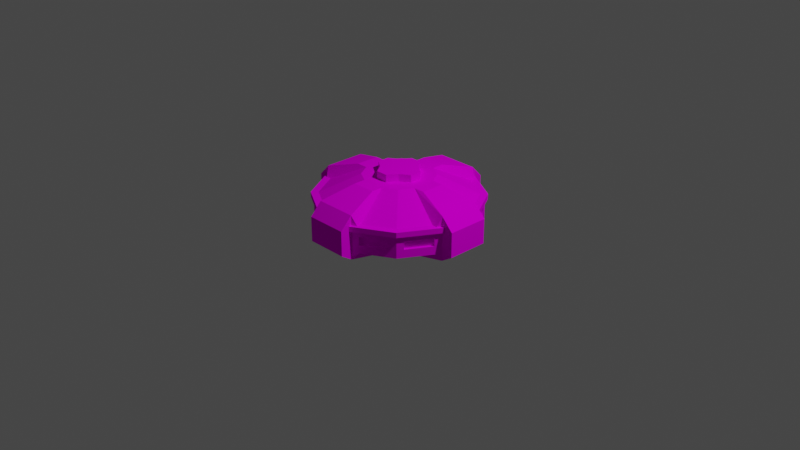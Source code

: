 # Source: BaseV1.blend  (saved by Blender 2.83.18; exported with 4.5.12 LTS)
import bpy
from mathutils import Matrix  # noqa: F401  (used for matrix-valued properties, if any)

bpy.ops.wm.read_factory_settings(use_empty=True)
scene = bpy.context.scene
scene.name = 'Scene'

# ---- collections
col_collection = bpy.data.collections.new('Collection'); scene.collection.children.link(col_collection)

# ---- images (referenced by path relative to the original .blend; pixels are not part of the script)
import os
ASSET_DIR = os.environ.get("B2B_ASSET_DIR", "")  # directory of the original .blend (textures are referenced by path, not embedded)
HERE = os.path.dirname(os.path.abspath(__file__))  # packed textures are extracted next to this script under _unpacked/

def load_image(name, relpath, width, height, colorspace="sRGB"):
    """Load a texture the original file referenced (path relative to the .blend, or extracted next to this script)."""
    p = next((c for c in (os.path.join(HERE, relpath), os.path.join(ASSET_DIR, relpath)) if relpath and os.path.exists(c)), "")
    if p:
        img = bpy.data.images.load(p, check_existing=True)
        img.name = name
    else:  # same state as the original file: an image datablock whose file is absent (Cycles renders it pink)
        img = bpy.data.images.new(name, width, height)
        img.source = "FILE"
        img.filepath = "//" + (relpath or name)
    img.colorspace_settings.name = colorspace
    return img
img_ship_colours_png = load_image('Ship Colours.png', 'Ship Colours.png', 1024, 1024, 'sRGB')
img_colourspaint_png = load_image('ColoursPaint.png', 'ColoursPaint.png', 1024, 1024, 'sRGB')

# ---- materials (node trees are filled in below, after node groups)
mat_colours = bpy.data.materials.new('Colours')
mat_colours.use_transparent_shadow = False

# ---- material node trees
mat_colours.use_nodes = True; mat_colours.node_tree.nodes.clear()
_N = mat_colours.node_tree.nodes; _L = mat_colours.node_tree.links
n0 = _N.new('ShaderNodeOutputMaterial'); n0.name = 'Material Output'; n0.location = (300, 300)
n1 = _N.new('ShaderNodeBsdfDiffuse'); n1.name = 'Diffuse BSDF'; n1.location = (75, 306)
n2 = _N.new('ShaderNodeTexImage'); n2.name = 'Image Texture.001'; n2.location = (-240, 578)
n2.image = img_ship_colours_png
n3 = _N.new('ShaderNodeTexImage'); n3.name = 'Image Texture'; n3.location = (-225, 272)
n3.image = img_colourspaint_png
_L.new(n1.outputs[0], n0.inputs[0])
_L.new(n3.outputs[0], n1.inputs[0])
n0.is_active_output = True

# ---- world
world_world = bpy.data.worlds.new('World'); scene.world = world_world
world_world.use_nodes = True; world_world.node_tree.nodes.clear()
_N = world_world.node_tree.nodes; _L = world_world.node_tree.links
n0 = _N.new('ShaderNodeOutputWorld'); n0.name = 'World Output'; n0.location = (300, 300)
n1 = _N.new('ShaderNodeBackground'); n1.name = 'Background'; n1.location = (10, 300)
n1.inputs[0].default_value = (0.05088, 0.05088, 0.05088, 1.0)
_L.new(n1.outputs[0], n0.inputs[0])
n0.is_active_output = True
world_world.color = (0.05088, 0.05088, 0.05088)
world_world.use_sun_shadow = False
world_world.sun_shadow_jitter_overblur = 0.0

# ---- cameras
cam_camera = bpy.data.cameras.new('Camera')
cam_camera.clip_end = 100.0
cam_camera.ortho_scale = 7.314

# ---- lights
light_light = bpy.data.lights.new('Light', 'POINT')
light_light.transmission_factor = 0.0
light_light.energy = 1000.0
light_light.shadow_soft_size = 0.1
light_light.shadow_maximum_resolution = 0.006
light_light.use_absolute_resolution = True

# ---- meshes
me_circle_002 = bpy.data.meshes.new('Circle.002')
me_circle_002.from_pydata([(0.0, 0.0, 0.06615), (-0.2155, 0.8042, 0.06615), (-0.5887, 0.5887, 0.06615), (-0.8042, 0.2155, 0.06615), (-0.8042, -0.2155, 0.06615), (-0.5887, -0.5887, 0.06615), (-0.2155, -0.8042, 0.06615), (0.2155, -0.8042, 0.06615), (0.5887, -0.5887, 0.06615), (0.8042, -0.2155, 0.06615), (0.8042, 0.2155, 0.06615), (0.5887, 0.5887, 0.06615), (0.2155, 0.8042, 0.06615), (-0.5887, 0.5887, 0.1863), (-0.2155, 0.8042, 0.1863), (0.0, 0.0, 0.1863), (-0.8042, 0.2155, 0.1863), (-0.8042, -0.2155, 0.1863), (-0.5887, -0.5887, 0.1863), (-0.2155, -0.8042, 0.1863), (0.2155, -0.8042, 0.1863), (0.5887, -0.5887, 0.1863), (0.8042, -0.2155, 0.1863), (0.8042, 0.2155, 0.1863), (0.5887, 0.5887, 0.1863), (0.2155, 0.8042, 0.1863), (1.681e-08, -2.324e-08, -0.2332), (-0.8307, -0.2226, -0.07688), (-0.6081, -0.6081, 0.0), (-0.2226, -0.8307, -0.07688), (0.2226, -0.8307, -0.07688), (0.6081, -0.6081, 0.0), (0.8307, -0.2226, -0.07688), (0.8307, 0.2226, -0.07688), (0.6081, 0.6081, 0.0), (0.2226, 0.8307, -0.07688), (-0.2226, 0.8307, -0.07688), (-0.6081, 0.6081, 0.0), (-0.8307, 0.2226, -0.07688), (-0.2677, -0.2677, -0.2332), (-0.3657, -0.09799, -0.2332), (-0.09799, -0.3657, -0.2332), (0.09799, -0.3657, -0.2332), (0.2677, -0.2677, -0.2332), (0.3657, -0.09799, -0.2332), (0.3657, 0.09799, -0.2332), (0.2677, 0.2677, -0.2332), (0.09799, 0.3657, -0.2332), (-0.09799, 0.3657, -0.2332), (-0.2677, 0.2677, -0.2332), (-0.3657, 0.09799, -0.2332), (-0.6081, -0.6081, 0.2634), (-0.8307, -0.2226, 0.3924), (-0.2677, -0.2677, 0.4965), (-0.4719, -0.1264, 0.4965), (-0.2226, -0.8307, 0.3924), (-0.1264, -0.4719, 0.4965), (0.2226, -0.8307, 0.3924), (0.1264, -0.4719, 0.4965), (0.6081, -0.6081, 0.2634), (0.2677, -0.2677, 0.4965), (0.8307, -0.2226, 0.3924), (0.4719, -0.1264, 0.4965), (0.8307, 0.2226, 0.3924), (0.4719, 0.1264, 0.4965), (0.6081, 0.6081, 0.2634), (0.2677, 0.2677, 0.4965), (0.2226, 0.8307, 0.3924), (0.1264, 0.4719, 0.4965), (-0.2226, 0.8307, 0.3924), (-0.1264, 0.4719, 0.4965), (-0.6081, 0.6081, 0.2634), (-0.2677, 0.2677, 0.4965), (-0.8307, 0.2226, 0.3924), (-0.4719, 0.1264, 0.4965), (-0.6081, 0.6081, 0.08779), (-0.6081, 0.6081, 0.1756), (-0.2226, 0.8307, 0.1756), (-0.2226, 0.8307, 0.08779), (0.8307, -0.2226, 0.08779), (0.8307, -0.2226, 0.1756), (0.6081, -0.6081, 0.1756), (0.6081, -0.6081, 0.08779), (-0.8307, -0.2226, 0.08779), (-0.8307, -0.2226, 0.1756), (-0.8307, 0.2226, 0.1756), (-0.8307, 0.2226, 0.08779), (0.6081, 0.6081, 0.08779), (0.6081, 0.6081, 0.1756), (0.8307, 0.2226, 0.1756), (0.8307, 0.2226, 0.08779), (-0.2226, -0.8307, 0.08779), (-0.2226, -0.8307, 0.1756), (-0.6081, -0.6081, 0.1756), (-0.6081, -0.6081, 0.08779), (0.2226, 0.8307, 0.1756), (0.2226, 0.8307, 0.08779), (0.2226, -0.8307, 0.1756), (0.2226, -0.8307, 0.08779), (-0.6081, 0.6081, 0.08779), (-0.6081, 0.6081, 0.1756), (-0.2226, 0.8307, 0.1756), (-0.2226, 0.8307, 0.08779), (0.8307, -0.2226, 0.08779), (0.8307, -0.2226, 0.1756), (0.6081, -0.6081, 0.1756), (0.6081, -0.6081, 0.08779), (-0.8307, -0.2226, 0.08779), (-0.8307, -0.2226, 0.1756), (-0.8307, 0.2226, 0.1756), (-0.8307, 0.2226, 0.08779), (0.6081, 0.6081, 0.08779), (0.6081, 0.6081, 0.1756), (0.8307, 0.2226, 0.1756), (0.8307, 0.2226, 0.08779), (-0.2226, -0.8307, 0.08779), (-0.2226, -0.8307, 0.1756), (-0.6081, -0.6081, 0.1756), (-0.6081, -0.6081, 0.08779), (0.2226, 0.8307, 0.1756), (0.2226, 0.8307, 0.08779), (0.2226, -0.8307, 0.1756), (0.2226, -0.8307, 0.08779), (-0.6081, 0.6081, 0.08779), (-0.6081, 0.6081, 0.1756), (-0.2226, 0.8307, 0.1756), (-0.2226, 0.8307, 0.08779), (0.8307, -0.2226, 0.08779), (0.8307, -0.2226, 0.1756), (0.6081, -0.6081, 0.1756), (0.6081, -0.6081, 0.08779), (-0.8307, -0.2226, 0.08779), (-0.8307, -0.2226, 0.1756), (-0.8307, 0.2226, 0.1756), (-0.8307, 0.2226, 0.08779), (0.6081, 0.6081, 0.08779), (0.6081, 0.6081, 0.1756), (0.8307, 0.2226, 0.1756), (0.8307, 0.2226, 0.08779), (-0.2226, -0.8307, 0.08779), (-0.2226, -0.8307, 0.1756), (-0.6081, -0.6081, 0.1756), (-0.6081, -0.6081, 0.08779), (0.2226, 0.8307, 0.1756), (0.2226, 0.8307, 0.08779), (0.2226, -0.8307, 0.1756), (0.2226, -0.8307, 0.08779), (-0.6081, 0.6081, 0.08779), (-0.6081, 0.6081, 0.1756), (-0.2226, 0.8307, 0.1756), (-0.2226, 0.8307, 0.08779), (0.8307, -0.2226, 0.08779), (0.8307, -0.2226, 0.1756), (0.6081, -0.6081, 0.1756), (0.6081, -0.6081, 0.08779), (-0.8307, -0.2226, 0.08779), (-0.8307, -0.2226, 0.1756), (-0.8307, 0.2226, 0.1756), (-0.8307, 0.2226, 0.08779), (0.6081, 0.6081, 0.08779), (0.6081, 0.6081, 0.1756), (0.8307, 0.2226, 0.1756), (0.8307, 0.2226, 0.08779), (-0.2226, -0.8307, 0.08779), (-0.2226, -0.8307, 0.1756), (-0.6081, -0.6081, 0.1756), (-0.6081, -0.6081, 0.08779), (0.2226, 0.8307, 0.1756), (0.2226, 0.8307, 0.08779), (0.2226, -0.8307, 0.1756), (0.2226, -0.8307, 0.08779), (-0.9549, 0.2226, 0.1756), (-0.9549, -0.2226, 0.1756), (-0.9549, -0.2226, 0.2634), (-0.9549, 0.2226, 0.2634), (0.2226, 0.9549, 0.1756), (-0.2226, 0.9549, 0.1756), (-0.2226, 0.9549, 0.2634), (0.2226, 0.9549, 0.2634), (0.9549, -0.2226, 0.1756), (0.9549, 0.2226, 0.1756), (0.9549, 0.2226, 0.2634), (0.9549, -0.2226, 0.2634), (-0.2226, -0.9549, 0.1756), (0.2226, -0.9549, 0.1756), (0.2226, -0.9549, 0.2634), (-0.2226, -0.9549, 0.2634), (-0.2226, -0.9549, 0.0), (0.2226, -0.9549, 0.0), (0.2226, -0.9549, 0.08779), (-0.2226, -0.9549, 0.08779), (0.9549, -0.2226, 0.0), (0.9549, 0.2226, 0.0), (0.9549, 0.2226, 0.08779), (0.9549, -0.2226, 0.08779), (0.2226, 0.9549, 0.0), (-0.2226, 0.9549, 0.0), (-0.2226, 0.9549, 0.08779), (0.2226, 0.9549, 0.08779), (-0.9549, 0.2226, 0.0), (-0.9549, -0.2226, 0.0), (-0.9549, -0.2226, 0.08779), (-0.9549, 0.2226, 0.08779), (-0.2226, -0.9549, 0.08779), (0.2226, -0.9549, 0.08779), (0.2226, -0.9549, 0.1756), (-0.2226, -0.9549, 0.1756), (0.9549, -0.2226, 0.08779), (0.9549, 0.2226, 0.08779), (0.9549, 0.2226, 0.1756), (0.9549, -0.2226, 0.1756), (0.2226, 0.9549, 0.08779), (-0.2226, 0.9549, 0.08779), (-0.2226, 0.9549, 0.1756), (0.2226, 0.9549, 0.1756), (-0.9549, 0.2226, 0.08779), (-0.9549, -0.2226, 0.08779), (-0.9549, -0.2226, 0.1756), (-0.9549, 0.2226, 0.1756), (-0.5439, 0.6452, 0.0), (-0.2868, 0.7936, 0.0), (-0.1263, 0.3494, -0.2332), (-0.2394, 0.284, -0.2332), (-0.5439, 0.6452, 0.2634), (-0.2868, 0.7936, 0.2634), (-0.1263, 0.3494, 0.4965), (-0.2394, 0.284, 0.4965), (-0.5439, 0.6452, 0.08779), (-0.2868, 0.7936, 0.08779), (-0.5439, 0.6452, 0.1756), (-0.2868, 0.7936, 0.1756), (-0.5439, 0.6452, 0.08779), (-0.2868, 0.7936, 0.08779), (-0.5439, 0.6452, 0.1756), (-0.2868, 0.7936, 0.1756), (-0.5439, 0.6452, 0.08779), (-0.2868, 0.7936, 0.08779), (-0.5439, 0.6452, 0.1756), (-0.2868, 0.7936, 0.1756), (-0.5439, 0.6452, 0.08779), (-0.2868, 0.7936, 0.08779), (-0.5439, 0.6452, 0.1756), (-0.2868, 0.7936, 0.1756), (-0.7936, 0.2868, 0.0), (-0.6452, 0.5439, 0.0), (-0.284, 0.2394, -0.2332), (-0.3494, 0.1263, -0.2332), (-0.7936, 0.2868, 0.2634), (-0.6452, 0.5439, 0.2634), (-0.284, 0.2394, 0.4965), (-0.3494, 0.1263, 0.4965), (-0.7936, 0.2868, 0.08779), (-0.6452, 0.5439, 0.08779), (-0.7936, 0.2868, 0.1756), (-0.6452, 0.5439, 0.1756), (-0.7936, 0.2868, 0.08779), (-0.6452, 0.5439, 0.08779), (-0.7936, 0.2868, 0.1756), (-0.6452, 0.5439, 0.1756), (-0.7936, 0.2868, 0.08779), (-0.6452, 0.5439, 0.08779), (-0.7936, 0.2868, 0.1756), (-0.6452, 0.5439, 0.1756), (-0.7936, 0.2868, 0.08779), (-0.6452, 0.5439, 0.08779), (-0.7936, 0.2868, 0.1756), (-0.6452, 0.5439, 0.1756), (-0.6452, -0.5439, 0.0), (-0.7936, -0.2868, 0.0), (-0.3494, -0.1263, -0.2332), (-0.284, -0.2394, -0.2332), (-0.6452, -0.5439, 0.2634), (-0.7936, -0.2868, 0.2634), (-0.3494, -0.1263, 0.4965), (-0.284, -0.2394, 0.4965), (-0.6452, -0.5439, 0.08779), (-0.7936, -0.2868, 0.08779), (-0.6452, -0.5439, 0.1756), (-0.7936, -0.2868, 0.1756), (-0.6452, -0.5439, 0.08779), (-0.7936, -0.2868, 0.08779), (-0.6452, -0.5439, 0.1756), (-0.7936, -0.2868, 0.1756), (-0.6452, -0.5439, 0.08779), (-0.7936, -0.2868, 0.08779), (-0.6452, -0.5439, 0.1756), (-0.7936, -0.2868, 0.1756), (-0.6452, -0.5439, 0.08779), (-0.7936, -0.2868, 0.08779), (-0.6452, -0.5439, 0.1756), (-0.7936, -0.2868, 0.1756), (-0.2868, -0.7936, 0.0), (-0.5439, -0.6452, 0.0), (-0.2394, -0.284, -0.2332), (-0.1263, -0.3494, -0.2332), (-0.2868, -0.7936, 0.2634), (-0.5439, -0.6452, 0.2634), (-0.2394, -0.284, 0.4965), (-0.1263, -0.3494, 0.4965), (-0.2868, -0.7936, 0.08779), (-0.5439, -0.6452, 0.08779), (-0.2868, -0.7936, 0.1756), (-0.5439, -0.6452, 0.1756), (-0.2868, -0.7936, 0.08779), (-0.5439, -0.6452, 0.08779), (-0.2868, -0.7936, 0.1756), (-0.5439, -0.6452, 0.1756), (-0.2868, -0.7936, 0.08779), (-0.5439, -0.6452, 0.08779), (-0.2868, -0.7936, 0.1756), (-0.5439, -0.6452, 0.1756), (-0.2868, -0.7936, 0.08779), (-0.5439, -0.6452, 0.08779), (-0.2868, -0.7936, 0.1756), (-0.5439, -0.6452, 0.1756), (0.5439, -0.6452, 0.0), (0.2868, -0.7936, 0.0), (0.1263, -0.3494, -0.2332), (0.2394, -0.284, -0.2332), (0.5439, -0.6452, 0.2634), (0.2868, -0.7936, 0.2634), (0.1263, -0.3494, 0.4965), (0.2394, -0.284, 0.4965), (0.5439, -0.6452, 0.08779), (0.2868, -0.7936, 0.08779), (0.5439, -0.6452, 0.1756), (0.2868, -0.7936, 0.1756), (0.5439, -0.6452, 0.08779), (0.2868, -0.7936, 0.08779), (0.5439, -0.6452, 0.1756), (0.2868, -0.7936, 0.1756), (0.5439, -0.6452, 0.08779), (0.2868, -0.7936, 0.08779), (0.5439, -0.6452, 0.1756), (0.2868, -0.7936, 0.1756), (0.5439, -0.6452, 0.08779), (0.2868, -0.7936, 0.08779), (0.5439, -0.6452, 0.1756), (0.2868, -0.7936, 0.1756), (0.7936, -0.2868, 0.0), (0.6452, -0.5439, 0.0), (0.284, -0.2394, -0.2332), (0.3494, -0.1263, -0.2332), (0.7936, -0.2868, 0.2634), (0.6452, -0.5439, 0.2634), (0.284, -0.2394, 0.4965), (0.3494, -0.1263, 0.4965), (0.7936, -0.2868, 0.08779), (0.6452, -0.5439, 0.08779), (0.7936, -0.2868, 0.1756), (0.6452, -0.5439, 0.1756), (0.7936, -0.2868, 0.08779), (0.6452, -0.5439, 0.08779), (0.7936, -0.2868, 0.1756), (0.6452, -0.5439, 0.1756), (0.7936, -0.2868, 0.08779), (0.6452, -0.5439, 0.08779), (0.7936, -0.2868, 0.1756), (0.6452, -0.5439, 0.1756), (0.7936, -0.2868, 0.08779), (0.6452, -0.5439, 0.08779), (0.7936, -0.2868, 0.1756), (0.6452, -0.5439, 0.1756), (0.6452, 0.5439, 0.0), (0.7936, 0.2868, 0.0), (0.3494, 0.1263, -0.2332), (0.284, 0.2394, -0.2332), (0.6452, 0.5439, 0.2634), (0.7936, 0.2868, 0.2634), (0.3494, 0.1263, 0.4965), (0.284, 0.2394, 0.4965), (0.6452, 0.5439, 0.08779), (0.7936, 0.2868, 0.08779), (0.6452, 0.5439, 0.1756), (0.7936, 0.2868, 0.1756), (0.6452, 0.5439, 0.08779), (0.7936, 0.2868, 0.08779), (0.6452, 0.5439, 0.1756), (0.7936, 0.2868, 0.1756), (0.6452, 0.5439, 0.08779), (0.7936, 0.2868, 0.08779), (0.6452, 0.5439, 0.1756), (0.7936, 0.2868, 0.1756), (0.6452, 0.5439, 0.08779), (0.7936, 0.2868, 0.08779), (0.6452, 0.5439, 0.1756), (0.7936, 0.2868, 0.1756), (0.2868, 0.7936, 0.0), (0.5439, 0.6452, 0.0), (0.2394, 0.284, -0.2332), (0.1263, 0.3494, -0.2332), (0.2868, 0.7936, 0.2634), (0.5439, 0.6452, 0.2634), (0.2394, 0.284, 0.4965), (0.1263, 0.3494, 0.4965), (0.2868, 0.7936, 0.08779), (0.5439, 0.6452, 0.08779), (0.2868, 0.7936, 0.1756), (0.5439, 0.6452, 0.1756), (0.2868, 0.7936, 0.08779), (0.5439, 0.6452, 0.08779), (0.2868, 0.7936, 0.1756), (0.5439, 0.6452, 0.1756), (0.2868, 0.7936, 0.08779), (0.5439, 0.6452, 0.08779), (0.2868, 0.7936, 0.1756), (0.5439, 0.6452, 0.1756), (0.2868, 0.7936, 0.08779), (0.5439, 0.6452, 0.08779), (0.2868, 0.7936, 0.1756), (0.5439, 0.6452, 0.1756), (-0.5439, 0.6452, 0.08779), (-0.2868, 0.7936, 0.08779), (-0.5439, 0.6452, 0.1756), (-0.2868, 0.7936, 0.1756), (-0.7936, 0.2868, 0.08779), (-0.6452, 0.5439, 0.08779), (-0.7936, 0.2868, 0.1756), (-0.6452, 0.5439, 0.1756), (-0.6452, -0.5439, 0.08779), (-0.7936, -0.2868, 0.08779), (-0.6452, -0.5439, 0.1756), (-0.7936, -0.2868, 0.1756), (-0.2868, -0.7936, 0.08779), (-0.5439, -0.6452, 0.08779), (-0.2868, -0.7936, 0.1756), (-0.5439, -0.6452, 0.1756), (0.5439, -0.6452, 0.08779), (0.2868, -0.7936, 0.08779), (0.5439, -0.6452, 0.1756), (0.2868, -0.7936, 0.1756), (0.7936, -0.2868, 0.08779), (0.6452, -0.5439, 0.08779), (0.7936, -0.2868, 0.1756), (0.6452, -0.5439, 0.1756), (0.6452, 0.5439, 0.08779), (0.7936, 0.2868, 0.08779), (0.6452, 0.5439, 0.1756), (0.7936, 0.2868, 0.1756), (0.2868, 0.7936, 0.08779), (0.5439, 0.6452, 0.08779), (0.2868, 0.7936, 0.1756), (0.5439, 0.6452, 0.1756), (-0.2368, 0.707, 0.08779), (-0.4939, 0.5586, 0.08779), (-0.4939, 0.5586, 0.1756), (-0.2368, 0.707, 0.1756), (-0.5586, 0.4939, 0.08779), (-0.707, 0.2368, 0.08779), (-0.707, 0.2368, 0.1756), (-0.5586, 0.4939, 0.1756), (-0.707, -0.2368, 0.08779), (-0.5586, -0.4939, 0.08779), (-0.5586, -0.4939, 0.1756), (-0.707, -0.2368, 0.1756), (-0.4939, -0.5586, 0.08779), (-0.2368, -0.707, 0.08779), (-0.2368, -0.707, 0.1756), (-0.4939, -0.5586, 0.1756), (0.2368, -0.707, 0.08779), (0.4939, -0.5586, 0.08779), (0.4939, -0.5586, 0.1756), (0.2368, -0.707, 0.1756), (0.5586, -0.4939, 0.08779), (0.707, -0.2368, 0.08779), (0.707, -0.2368, 0.1756), (0.5586, -0.4939, 0.1756), (0.707, 0.2368, 0.08779), (0.5586, 0.4939, 0.08779), (0.5586, 0.4939, 0.1756), (0.707, 0.2368, 0.1756), (0.4939, 0.5586, 0.08779), (0.2368, 0.707, 0.08779), (0.2368, 0.707, 0.1756), (0.4939, 0.5586, 0.1756), (-0.1339, -0.1339, 0.4965), (-0.06322, -0.2359, 0.4965), (0.06322, -0.2359, 0.4965), (0.1339, -0.1339, 0.4965), (0.2359, -0.06322, 0.4965), (0.2359, 0.06322, 0.4965), (0.1339, 0.1339, 0.4965), (0.06322, 0.2359, 0.4965), (-0.06322, 0.2359, 0.4965), (-0.1339, 0.1339, 0.4965), (-0.2359, 0.06322, 0.4965), (-0.2359, -0.06322, 0.4965), (-0.1339, -0.1339, 0.5774), (1.681e-08, -2.324e-08, 0.5774), (-0.06322, -0.2359, 0.5774), (0.06322, -0.2359, 0.5774), (0.1339, -0.1339, 0.5774), (0.2359, -0.06322, 0.5774), (0.2359, 0.06322, 0.5774), (0.1339, 0.1339, 0.5774), (0.06322, 0.2359, 0.5774), (-0.06322, 0.2359, 0.5774), (-0.1339, 0.1339, 0.5774), (-0.2359, 0.06322, 0.5774), (-0.2359, -0.06322, 0.5774), (0.0, 0.0, 0.232), (-0.2299, 0.8581, 0.232), (-0.6282, 0.6282, 0.232), (-0.8581, 0.2299, 0.232), (-0.8581, -0.2299, 0.232), (-0.6282, -0.6282, 0.232), (-0.2299, -0.8581, 0.232), (0.2299, -0.8581, 0.232), (0.6282, -0.6282, 0.232), (0.8581, -0.2299, 0.232), (0.8581, 0.2299, 0.232), (0.6282, 0.6282, 0.232), (0.2299, 0.8581, 0.232), (-0.6282, 0.6282, 0.2878), (-0.2299, 0.8581, 0.2878), (0.0, 0.0, 0.2878), (-0.8581, 0.2299, 0.2878), (-0.8581, -0.2299, 0.2878), (-0.6282, -0.6282, 0.2878), (-0.2299, -0.8581, 0.2878), (0.2299, -0.8581, 0.2878), (0.6282, -0.6282, 0.2878), (0.8581, -0.2299, 0.2878), (0.8581, 0.2299, 0.2878), (0.6282, 0.6282, 0.2878), (0.2299, 0.8581, 0.2878)], [], [(0, 2, 1), (0, 3, 2), (0, 4, 3), (0, 5, 4), (0, 6, 5), (0, 7, 6), (0, 8, 7), (0, 9, 8), (0, 10, 9), (0, 11, 10), (0, 12, 11), (0, 1, 12), (15, 14, 13), (15, 13, 16), (15, 16, 17), (15, 17, 18), (15, 18, 19), (15, 19, 20), (15, 20, 21), (15, 21, 22), (15, 22, 23), (15, 23, 24), (15, 24, 25), (15, 25, 14), (11, 12, 25, 24), (6, 7, 20, 19), (8, 9, 22, 21), (3, 4, 17, 16), (10, 11, 24, 23), (5, 6, 19, 18), (12, 1, 14, 25), (7, 8, 21, 20), (2, 3, 16, 13), (1, 2, 13, 14), (9, 10, 23, 22), (4, 5, 18, 17), (270, 39, 28, 267), (294, 41, 29, 291), (41, 42, 30, 29), (318, 43, 31, 315), (342, 44, 32, 339), (44, 45, 33, 32), (366, 46, 34, 363), (390, 47, 35, 387), (47, 48, 36, 35), (222, 49, 37, 219), (246, 50, 38, 243), (50, 40, 27, 38), (26, 40, 50), (26, 50, 246, 245, 49), (26, 49, 222, 221, 48), (26, 48, 47), (26, 47, 390, 389, 46), (26, 46, 366, 365, 45), (26, 45, 44), (26, 44, 342, 341, 43), (26, 43, 318, 317, 42), (26, 42, 41), (26, 41, 294, 293, 39), (26, 39, 270, 269, 40), (274, 271, 51, 53), (298, 295, 55, 56), (56, 55, 57, 58), (322, 319, 59, 60), (346, 343, 61, 62), (62, 61, 63, 64), (370, 367, 65, 66), (394, 391, 67, 68), (68, 67, 69, 70), (226, 223, 71, 72), (250, 247, 73, 74), (74, 73, 52, 54), (485, 74, 54, 486), (484, 72, 249, 250, 74, 485), (483, 70, 225, 226, 72, 484), (482, 68, 70, 483), (481, 66, 393, 394, 68, 482), (480, 64, 369, 370, 66, 481), (479, 62, 64, 480), (478, 60, 345, 346, 62, 479), (477, 58, 321, 322, 60, 478), (476, 56, 58, 477), (475, 53, 297, 298, 56, 476), (486, 54, 273, 274, 53, 475), (229, 76, 71, 223), (349, 80, 61, 343), (220, 219, 227, 228), (373, 88, 65, 367), (301, 92, 55, 295), (277, 93, 51, 271), (36, 220, 228, 78), (325, 81, 59, 319), (253, 85, 73, 247), (233, 234, 238, 237), (397, 95, 67, 391), (100, 233, 237, 124), (232, 231, 235, 236), (230, 77, 101, 234), (387, 35, 96, 395), (323, 82, 106, 327), (102, 232, 236, 126), (302, 93, 117, 306), (243, 38, 86, 251), (91, 98, 122, 115), (315, 31, 82, 323), (227, 75, 99, 231), (287, 289, 421, 419), (254, 76, 100, 258), (267, 28, 94, 275), (299, 91, 115, 303), (291, 29, 91, 299), (350, 81, 105, 354), (363, 34, 87, 371), (251, 86, 110, 255), (150, 240, 242, 149), (278, 84, 108, 282), (339, 32, 79, 347), (347, 79, 103, 351), (219, 37, 75, 227), (89, 80, 104, 113), (330, 121, 145, 334), (375, 111, 135, 379), (121, 116, 140, 145), (234, 101, 125, 238), (327, 106, 130, 331), (306, 117, 141, 310), (115, 122, 146, 139), (231, 99, 123, 235), (258, 100, 124, 262), (303, 115, 139, 307), (354, 105, 129, 358), (255, 110, 134, 259), (97, 92, 116, 121), (371, 87, 111, 375), (326, 97, 121, 330), (395, 96, 120, 399), (374, 89, 113, 378), (96, 78, 102, 120), (398, 88, 112, 402), (86, 83, 107, 110), (77, 95, 119, 101), (79, 90, 114, 103), (84, 85, 109, 108), (275, 94, 118, 279), (358, 129, 153, 362), (259, 134, 158, 263), (286, 132, 156, 290), (355, 127, 151, 359), (137, 128, 152, 161), (283, 142, 166, 287), (132, 133, 157, 156), (127, 138, 162, 151), (125, 143, 167, 149), (134, 131, 155, 158), (406, 136, 160, 410), (144, 126, 150, 168), (399, 120, 144, 403), (378, 113, 137, 382), (120, 102, 126, 144), (402, 112, 136, 406), (110, 107, 131, 134), (101, 119, 143, 125), (103, 114, 138, 127), (108, 109, 133, 132), (279, 118, 142, 283), (113, 104, 128, 137), (351, 103, 127, 355), (282, 108, 132, 286), (236, 235, 239, 240), (407, 168, 167, 409), (126, 236, 240, 150), (263, 158, 157, 265), (335, 154, 153, 337), (237, 238, 242, 241), (287, 166, 165, 289), (311, 163, 164, 313), (383, 159, 160, 385), (124, 237, 241, 148), (359, 151, 152, 361), (239, 147, 148, 241), (307, 139, 163, 311), (262, 124, 148, 266), (235, 123, 147, 239), (139, 146, 170, 163), (310, 141, 165, 314), (331, 130, 154, 335), (238, 125, 149, 242), (145, 140, 164, 169), (379, 135, 159, 383), (334, 145, 169, 338), (403, 144, 168, 407), (382, 137, 161, 386), (171, 172, 173, 174), (84, 172, 171, 85), (52, 173, 172, 84), (73, 174, 173, 52), (85, 171, 174, 73), (175, 176, 177, 178), (77, 176, 175, 95), (69, 177, 176, 77), (67, 178, 177, 69), (95, 175, 178, 67), (179, 180, 181, 182), (89, 180, 179, 80), (63, 181, 180, 89), (61, 182, 181, 63), (80, 179, 182, 61), (183, 184, 185, 186), (97, 184, 183, 92), (57, 185, 184, 97), (55, 186, 185, 57), (92, 183, 186, 55), (187, 188, 189, 190), (30, 188, 187, 29), (98, 189, 188, 30), (91, 190, 189, 98), (29, 187, 190, 91), (191, 192, 193, 194), (33, 192, 191, 32), (90, 193, 192, 33), (79, 194, 193, 90), (32, 191, 194, 79), (195, 196, 197, 198), (36, 196, 195, 35), (78, 197, 196, 36), (96, 198, 197, 78), (35, 195, 198, 96), (199, 200, 201, 202), (27, 200, 199, 38), (83, 201, 200, 27), (86, 202, 201, 83), (38, 199, 202, 86), (203, 204, 205, 206), (170, 204, 203, 163), (169, 205, 204, 170), (164, 206, 205, 169), (163, 203, 206, 164), (207, 208, 209, 210), (162, 208, 207, 151), (161, 209, 208, 162), (152, 210, 209, 161), (151, 207, 210, 152), (211, 212, 213, 214), (150, 212, 211, 168), (149, 213, 212, 150), (167, 214, 213, 149), (168, 211, 214, 167), (215, 216, 217, 218), (155, 216, 215, 158), (156, 217, 216, 155), (157, 218, 217, 156), (158, 215, 218, 157), (78, 228, 232, 102), (228, 227, 231, 232), (76, 229, 233, 100), (229, 230, 234, 233), (77, 230, 224, 69), (230, 229, 223, 224), (70, 69, 224, 225), (225, 224, 223, 226), (48, 221, 220, 36), (221, 222, 219, 220), (133, 261, 265, 157), (261, 262, 266, 265), (147, 264, 266, 148), (360, 359, 431, 432), (123, 260, 264, 147), (260, 259, 263, 264), (99, 256, 260, 123), (256, 255, 259, 260), (109, 257, 261, 133), (257, 258, 262, 261), (75, 252, 256, 99), (252, 251, 255, 256), (85, 253, 257, 109), (253, 254, 258, 257), (37, 244, 252, 75), (244, 243, 251, 252), (76, 254, 248, 71), (254, 253, 247, 248), (72, 71, 248, 249), (249, 248, 247, 250), (49, 245, 244, 37), (245, 246, 243, 244), (155, 288, 290, 156), (241, 242, 414, 413), (117, 281, 285, 141), (281, 282, 286, 285), (107, 280, 284, 131), (280, 279, 283, 284), (131, 284, 288, 155), (284, 283, 287, 288), (141, 285, 289, 165), (285, 286, 290, 289), (83, 276, 280, 107), (276, 275, 279, 280), (93, 277, 281, 117), (277, 278, 282, 281), (27, 268, 276, 83), (268, 267, 275, 276), (84, 278, 272, 52), (278, 277, 271, 272), (54, 52, 272, 273), (273, 272, 271, 274), (40, 269, 268, 27), (269, 270, 267, 268), (140, 309, 313, 164), (309, 310, 314, 313), (142, 308, 312, 166), (308, 307, 311, 312), (166, 312, 314, 165), (386, 384, 436, 438), (118, 304, 308, 142), (304, 303, 307, 308), (116, 305, 309, 140), (305, 306, 310, 309), (28, 292, 300, 94), (292, 291, 299, 300), (94, 300, 304, 118), (300, 299, 303, 304), (92, 301, 305, 116), (301, 302, 306, 305), (93, 302, 296, 51), (302, 301, 295, 296), (53, 51, 296, 297), (297, 296, 295, 298), (39, 293, 292, 28), (293, 294, 291, 292), (129, 333, 337, 153), (333, 334, 338, 337), (146, 332, 336, 170), (332, 331, 335, 336), (170, 336, 338, 169), (290, 288, 420, 422), (81, 325, 329, 105), (325, 326, 330, 329), (122, 328, 332, 146), (328, 327, 331, 332), (105, 329, 333, 129), (329, 330, 334, 333), (30, 316, 324, 98), (316, 315, 323, 324), (98, 324, 328, 122), (324, 323, 327, 328), (97, 326, 320, 57), (326, 325, 319, 320), (58, 57, 320, 321), (321, 320, 319, 322), (42, 317, 316, 30), (317, 318, 315, 316), (154, 360, 362, 153), (408, 407, 439, 440), (106, 352, 356, 130), (352, 351, 355, 356), (130, 356, 360, 154), (356, 355, 359, 360), (128, 357, 361, 152), (357, 358, 362, 361), (104, 353, 357, 128), (353, 354, 358, 357), (82, 348, 352, 106), (348, 347, 351, 352), (31, 340, 348, 82), (340, 339, 347, 348), (80, 349, 353, 104), (349, 350, 354, 353), (81, 350, 344, 59), (350, 349, 343, 344), (60, 59, 344, 345), (345, 344, 343, 346), (43, 341, 340, 31), (341, 342, 339, 340), (136, 381, 385, 160), (381, 382, 386, 385), (138, 380, 384, 162), (380, 379, 383, 384), (162, 384, 386, 161), (289, 290, 422, 421), (112, 377, 381, 136), (377, 378, 382, 381), (88, 373, 377, 112), (373, 374, 378, 377), (90, 372, 376, 114), (372, 371, 375, 376), (114, 376, 380, 138), (376, 375, 379, 380), (33, 364, 372, 90), (364, 363, 371, 372), (89, 374, 368, 63), (374, 373, 367, 368), (64, 63, 368, 369), (369, 368, 367, 370), (45, 365, 364, 33), (365, 366, 363, 364), (135, 404, 408, 159), (404, 403, 407, 408), (159, 408, 410, 160), (240, 239, 411, 412), (119, 401, 405, 143), (401, 402, 406, 405), (111, 400, 404, 135), (400, 399, 403, 404), (143, 405, 409, 167), (405, 406, 410, 409), (95, 397, 401, 119), (397, 398, 402, 401), (87, 396, 400, 111), (396, 395, 399, 400), (34, 388, 396, 87), (388, 387, 395, 396), (88, 398, 392, 65), (398, 397, 391, 392), (66, 65, 392, 393), (393, 392, 391, 394), (46, 389, 388, 34), (389, 390, 387, 388), (409, 410, 442, 441), (383, 385, 437, 435), (338, 336, 428, 430), (312, 311, 423, 424), (361, 362, 434, 433), (335, 337, 429, 427), (362, 360, 432, 434), (410, 408, 440, 442), (264, 263, 415, 416), (313, 314, 426, 425), (359, 361, 433, 431), (407, 409, 441, 439), (242, 240, 412, 414), (265, 266, 418, 417), (384, 383, 435, 436), (239, 241, 413, 411), (336, 335, 427, 428), (385, 386, 438, 437), (266, 264, 416, 418), (314, 312, 424, 426), (288, 287, 419, 420), (337, 338, 430, 429), (263, 265, 417, 415), (311, 313, 425, 423), (443, 444, 445, 446), (411, 444, 443, 412), (413, 445, 444, 411), (414, 446, 445, 413), (412, 443, 446, 414), (447, 448, 449, 450), (415, 448, 447, 416), (417, 449, 448, 415), (418, 450, 449, 417), (416, 447, 450, 418), (451, 452, 453, 454), (419, 452, 451, 420), (421, 453, 452, 419), (422, 454, 453, 421), (420, 451, 454, 422), (455, 456, 457, 458), (423, 456, 455, 424), (425, 457, 456, 423), (426, 458, 457, 425), (424, 455, 458, 426), (459, 460, 461, 462), (427, 460, 459, 428), (429, 461, 460, 427), (430, 462, 461, 429), (428, 459, 462, 430), (463, 464, 465, 466), (431, 464, 463, 432), (433, 465, 464, 431), (434, 466, 465, 433), (432, 463, 466, 434), (467, 468, 469, 470), (435, 468, 467, 436), (437, 469, 468, 435), (438, 470, 469, 437), (436, 467, 470, 438), (471, 472, 473, 474), (439, 472, 471, 440), (441, 473, 472, 439), (442, 474, 473, 441), (440, 471, 474, 442), (482, 483, 496, 495), (475, 476, 489, 487), (485, 486, 499, 498), (478, 479, 492, 491), (481, 482, 495, 494), (486, 475, 487, 499), (484, 485, 498, 497), (477, 478, 491, 490), (480, 481, 494, 493), (483, 484, 497, 496), (476, 477, 490, 489), (479, 480, 493, 492), (488, 499, 487), (488, 487, 489), (488, 489, 490), (488, 490, 491), (488, 491, 492), (488, 492, 493), (488, 493, 494), (488, 494, 495), (488, 495, 496), (488, 496, 497), (488, 497, 498), (488, 498, 499), (500, 502, 501), (500, 503, 502), (500, 504, 503), (500, 505, 504), (500, 506, 505), (500, 507, 506), (500, 508, 507), (500, 509, 508), (500, 510, 509), (500, 511, 510), (500, 512, 511), (500, 501, 512), (515, 514, 513), (515, 513, 516), (515, 516, 517), (515, 517, 518), (515, 518, 519), (515, 519, 520), (515, 520, 521), (515, 521, 522), (515, 522, 523), (515, 523, 524), (515, 524, 525), (515, 525, 514), (501, 502, 513, 514), (509, 510, 523, 522), (504, 505, 518, 517), (511, 512, 525, 524), (506, 507, 520, 519), (508, 509, 522, 521), (503, 504, 517, 516), (510, 511, 524, 523), (505, 506, 519, 518), (512, 501, 514, 525), (507, 508, 521, 520), (502, 503, 516, 513)])
_uv = me_circle_002.uv_layers.new(name='UVMap')
_uv.uv.foreach_set('vector', [0.4884, 0.4884, 0.5116, 0.4884, 0.5116, 0.5116, 0.4884, 0.4884, 0.5116, 0.4884, 0.5116, 0.5116, 0.4884, 0.4884, 0.5116, 0.4884, 0.5116, 0.5116, 0.4884, 0.4884, 0.5116, 0.4884, 0.5116, 0.5116, 0.4884, 0.4884, 0.5116, 0.4884, 0.5116, 0.5116, 0.4884, 0.4884, 0.5116, 0.4884, 0.5116, 0.5116, 0.4884, 0.4884, 0.5116, 0.4884, 0.5116, 0.5116, 0.4884, 0.4884, 0.5116, 0.4884, 0.5116, 0.5116, 0.4884, 0.4884, 0.5116, 0.4884, 0.5116, 0.5116, 0.4884, 0.4884, 0.5116, 0.4884, 0.5116, 0.5116, 0.4884, 0.4884, 0.5116, 0.4884, 0.5116, 0.5116, 0.4884, 0.4884, 0.5116, 0.4884, 0.5116, 0.5116, 0.4884, 0.4884, 0.5116, 0.4884, 0.5116, 0.5116, 0.4884, 0.4884, 0.5116, 0.4884, 0.5116, 0.5116, 0.4884, 0.4884, 0.5116, 0.4884, 0.5116, 0.5116, 0.4884, 0.4884, 0.5116, 0.4884, 0.5116, 0.5116, 0.4884, 0.4884, 0.5116, 0.4884, 0.5116, 0.5116, 0.4884, 0.4884, 0.5116, 0.4884, 0.5116, 0.5116, 0.4884, 0.4884, 0.5116, 0.4884, 0.5116, 0.5116, 0.4884, 0.4884, 0.5116, 0.4884, 0.5116, 0.5116, 0.4884, 0.4884, 0.5116, 0.4884, 0.5116, 0.5116, 0.4884, 0.4884, 0.5116, 0.4884, 0.5116, 0.5116, 0.4884, 0.4884, 0.5116, 0.4884, 0.5116, 0.5116, 0.4884, 0.4884, 0.5116, 0.4884, 0.5116, 0.5116, 0.2001, 0.952, 0.2335, 0.952, 0.2335, 0.9855, 0.2001, 0.9855, 0.2001, 0.952, 0.2335, 0.952, 0.2335, 0.9855, 0.2001, 0.9855, 0.2001, 0.952, 0.2335, 0.952, 0.2335, 0.9855, 0.2001, 0.9855, 0.2001, 0.952, 0.2335, 0.952, 0.2335, 0.9855, 0.2001, 0.9855, 0.2001, 0.952, 0.2335, 0.952, 0.2335, 0.9855, 0.2001, 0.9855, 0.2001, 0.952, 0.2335, 0.952, 0.2335, 0.9855, 0.2001, 0.9855, 0.2001, 0.952, 0.2335, 0.952, 0.2335, 0.9855, 0.2001, 0.9855, 0.2001, 0.952, 0.2335, 0.952, 0.2335, 0.9855, 0.2001, 0.9855, 0.2001, 0.952, 0.2335, 0.952, 0.2335, 0.9855, 0.2001, 0.9855, 0.2001, 0.952, 0.2335, 0.952, 0.2335, 0.9855, 0.2001, 0.9855, 0.2001, 0.952, 0.2335, 0.952, 0.2335, 0.9855, 0.2001, 0.9855, 0.2001, 0.952, 0.2335, 0.952, 0.2335, 0.9855, 0.2001, 0.9855, 0.1446, 0.8282, 0.1679, 0.8282, 0.1679, 0.8515, 0.1446, 0.8515, 0.1446, 0.8282, 0.1679, 0.8282, 0.1679, 0.8515, 0.1446, 0.8515, 0.1446, 0.8282, 0.1679, 0.8282, 0.1679, 0.8515, 0.1446, 0.8515, 0.1446, 0.8282, 0.1679, 0.8282, 0.1679, 0.8515, 0.1446, 0.8515, 0.1446, 0.8282, 0.1679, 0.8282, 0.1679, 0.8515, 0.1446, 0.8515, 0.1446, 0.8282, 0.1679, 0.8282, 0.1679, 0.8515, 0.1446, 0.8515, 0.1446, 0.8282, 0.1679, 0.8282, 0.1679, 0.8515, 0.1446, 0.8515, 0.1446, 0.8282, 0.1679, 0.8282, 0.1679, 0.8515, 0.1446, 0.8515, 0.1446, 0.8282, 0.1679, 0.8282, 0.1679, 0.8515, 0.1446, 0.8515, 0.1446, 0.8282, 0.1679, 0.8282, 0.1679, 0.8515, 0.1446, 0.8515, 0.1446, 0.8282, 0.1679, 0.8282, 0.1679, 0.8515, 0.1446, 0.8515, 0.1446, 0.8282, 0.1679, 0.8282, 0.1679, 0.8515, 0.1446, 0.8515, 0.1446, 0.8282, 0.1679, 0.8282, 0.1679, 0.8515, 0.1562, 0.8515, 0.1673, 0.8434, 0.1631, 0.8304, 0.1494, 0.8304, 0.1452, 0.8434, 0.1562, 0.8515, 0.1673, 0.8434, 0.1631, 0.8304, 0.1494, 0.8304, 0.1452, 0.8434, 0.1446, 0.8282, 0.1679, 0.8282, 0.1679, 0.8515, 0.1562, 0.8515, 0.1673, 0.8434, 0.1631, 0.8304, 0.1494, 0.8304, 0.1452, 0.8434, 0.1562, 0.8515, 0.1673, 0.8434, 0.1631, 0.8304, 0.1494, 0.8304, 0.1452, 0.8434, 0.1446, 0.8282, 0.1679, 0.8282, 0.1679, 0.8515, 0.1562, 0.8515, 0.1673, 0.8434, 0.1631, 0.8304, 0.1494, 0.8304, 0.1452, 0.8434, 0.1562, 0.8515, 0.1673, 0.8434, 0.1631, 0.8304, 0.1494, 0.8304, 0.1452, 0.8434, 0.1446, 0.8282, 0.1679, 0.8282, 0.1679, 0.8515, 0.1562, 0.8515, 0.1673, 0.8434, 0.1631, 0.8304, 0.1494, 0.8304, 0.1452, 0.8434, 0.1562, 0.8515, 0.1673, 0.8434, 0.1631, 0.8304, 0.1494, 0.8304, 0.1452, 0.8434, 0.1446, 0.8282, 0.1679, 0.8282, 0.1679, 0.8515, 0.1446, 0.8515, 0.1446, 0.8282, 0.1679, 0.8282, 0.1679, 0.8515, 0.1446, 0.8515, 0.1446, 0.8282, 0.1679, 0.8282, 0.1679, 0.8515, 0.1446, 0.8515, 0.1446, 0.8282, 0.1679, 0.8282, 0.1679, 0.8515, 0.1446, 0.8515, 0.1446, 0.8282, 0.1679, 0.8282, 0.1679, 0.8515, 0.1446, 0.8515, 0.1446, 0.8282, 0.1679, 0.8282, 0.1679, 0.8515, 0.1446, 0.8515, 0.1446, 0.8282, 0.1679, 0.8282, 0.1679, 0.8515, 0.1446, 0.8515, 0.1446, 0.8282, 0.1679, 0.8282, 0.1679, 0.8515, 0.1446, 0.8515, 0.1446, 0.8282, 0.1679, 0.8282, 0.1679, 0.8515, 0.1446, 0.8515, 0.1446, 0.8282, 0.1679, 0.8282, 0.1679, 0.8515, 0.1446, 0.8515, 0.1446, 0.8282, 0.1679, 0.8282, 0.1679, 0.8515, 0.1446, 0.8515, 0.1446, 0.8282, 0.1679, 0.8282, 0.1679, 0.8515, 0.1446, 0.8515, 0.1446, 0.8282, 0.1679, 0.8282, 0.1679, 0.8515, 0.1446, 0.8515, 0.1562, 0.8515, 0.1663, 0.8457, 0.1663, 0.834, 0.1562, 0.8282, 0.1462, 0.834, 0.1462, 0.8457, 0.1562, 0.8515, 0.1663, 0.8457, 0.1663, 0.834, 0.1562, 0.8282, 0.1462, 0.834, 0.1462, 0.8457, 0.1446, 0.8282, 0.1679, 0.8282, 0.1679, 0.8515, 0.1446, 0.8515, 0.1562, 0.8515, 0.1663, 0.8457, 0.1663, 0.834, 0.1562, 0.8282, 0.1462, 0.834, 0.1462, 0.8457, 0.1562, 0.8515, 0.1663, 0.8457, 0.1663, 0.834, 0.1562, 0.8282, 0.1462, 0.834, 0.1462, 0.8457, 0.1446, 0.8282, 0.1679, 0.8282, 0.1679, 0.8515, 0.1446, 0.8515, 0.1562, 0.8515, 0.1663, 0.8457, 0.1663, 0.834, 0.1562, 0.8282, 0.1462, 0.834, 0.1462, 0.8457, 0.1562, 0.8515, 0.1663, 0.8457, 0.1663, 0.834, 0.1562, 0.8282, 0.1462, 0.834, 0.1462, 0.8457, 0.1446, 0.8282, 0.1679, 0.8282, 0.1679, 0.8515, 0.1446, 0.8515, 0.1562, 0.8515, 0.1663, 0.8457, 0.1663, 0.834, 0.1562, 0.8282, 0.1462, 0.834, 0.1462, 0.8457, 0.1562, 0.8515, 0.1663, 0.8457, 0.1663, 0.834, 0.1562, 0.8282, 0.1462, 0.834, 0.1462, 0.8457, 0.1446, 0.8282, 0.1679, 0.8282, 0.1679, 0.8515, 0.1446, 0.8515, 0.1446, 0.8282, 0.1679, 0.8282, 0.1679, 0.8515, 0.1446, 0.8515, 0.1446, 0.8282, 0.1679, 0.8282, 0.1679, 0.8515, 0.1446, 0.8515, 0.1446, 0.8282, 0.1679, 0.8282, 0.1679, 0.8515, 0.1446, 0.8515, 0.1446, 0.8282, 0.1679, 0.8282, 0.1679, 0.8515, 0.1446, 0.8515, 0.1446, 0.8282, 0.1679, 0.8282, 0.1679, 0.8515, 0.1446, 0.8515, 0.1446, 0.8282, 0.1679, 0.8282, 0.1679, 0.8515, 0.1446, 0.8515, 0.1446, 0.8282, 0.1679, 0.8282, 0.1679, 0.8515, 0.1446, 0.8515, 0.1446, 0.8282, 0.1679, 0.8282, 0.1679, 0.8515, 0.1446, 0.8515, 0.1446, 0.8282, 0.1679, 0.8282, 0.1679, 0.8515, 0.1446, 0.8515, 0.1446, 0.8282, 0.1679, 0.8282, 0.1679, 0.8515, 0.1446, 0.8515, 0.1446, 0.8282, 0.1679, 0.8282, 0.1679, 0.8515, 0.1446, 0.8515, 0.1446, 0.8282, 0.1679, 0.8282, 0.1679, 0.8515, 0.1446, 0.8515, 0.1446, 0.8282, 0.1679, 0.8282, 0.1679, 0.8515, 0.1446, 0.8515, 0.1446, 0.8282, 0.1679, 0.8282, 0.1679, 0.8515, 0.1446, 0.8515, 0.1446, 0.8282, 0.1679, 0.8282, 0.1679, 0.8515, 0.1446, 0.8515, 0.1446, 0.8282, 0.1679, 0.8282, 0.1679, 0.8515, 0.1446, 0.8515, 0.1446, 0.8282, 0.1679, 0.8282, 0.1679, 0.8515, 0.1446, 0.8515, 0.1446, 0.8282, 0.1679, 0.8282, 0.1679, 0.8515, 0.1446, 0.8515, 0.1446, 0.8282, 0.1679, 0.8282, 0.1679, 0.8515, 0.1446, 0.8515, 0.1446, 0.8282, 0.1679, 0.8282, 0.1679, 0.8515, 0.1446, 0.8515, 0.1446, 0.8282, 0.1679, 0.8282, 0.1679, 0.8515, 0.1446, 0.8515, 0.1446, 0.8282, 0.1679, 0.8282, 0.1679, 0.8515, 0.1446, 0.8515, 0.1446, 0.8282, 0.1679, 0.8282, 0.1679, 0.8515, 0.1446, 0.8515, 0.1446, 0.8282, 0.1679, 0.8282, 0.1679, 0.8515, 0.1446, 0.8515, 0.1446, 0.8282, 0.1679, 0.8282, 0.1679, 0.8515, 0.1446, 0.8515, 0.1446, 0.8282, 0.1679, 0.8282, 0.1679, 0.8515, 0.1446, 0.8515, 0.1446, 0.8282, 0.1679, 0.8282, 0.1679, 0.8515, 0.1446, 0.8515, 0.1446, 0.8282, 0.1679, 0.8282, 0.1679, 0.8515, 0.1446, 0.8515, 0.1446, 0.8282, 0.1679, 0.8282, 0.1679, 0.8515, 0.1446, 0.8515, 0.1446, 0.8282, 0.1679, 0.8282, 0.1679, 0.8515, 0.1446, 0.8515, 0.1446, 0.8282, 0.1679, 0.8282, 0.1679, 0.8515, 0.1446, 0.8515, 0.1446, 0.8282, 0.1679, 0.8282, 0.1679, 0.8515, 0.1446, 0.8515, 0.1446, 0.8282, 0.1679, 0.8282, 0.1679, 0.8515, 0.1446, 0.8515, 0.1446, 0.8282, 0.1679, 0.8282, 0.1679, 0.8515, 0.1446, 0.8515, 0.1446, 0.8282, 0.1679, 0.8282, 0.1679, 0.8515, 0.1446, 0.8515, 0.1446, 0.8282, 0.1679, 0.8282, 0.1679, 0.8515, 0.1446, 0.8515, 0.1446, 0.8282, 0.1679, 0.8282, 0.1679, 0.8515, 0.1446, 0.8515, 0.1446, 0.8282, 0.1679, 0.8282, 0.1679, 0.8515, 0.1446, 0.8515, 0.1446, 0.8282, 0.1679, 0.8282, 0.1679, 0.8515, 0.1446, 0.8515, 0.1446, 0.8282, 0.1679, 0.8282, 0.1679, 0.8515, 0.1446, 0.8515, 0.1446, 0.8282, 0.1679, 0.8282, 0.1679, 0.8515, 0.1446, 0.8515, 0.1446, 0.8282, 0.1679, 0.8282, 0.1679, 0.8515, 0.1446, 0.8515, 0.1446, 0.8282, 0.1679, 0.8282, 0.1679, 0.8515, 0.1446, 0.8515, 0.1446, 0.8282, 0.1679, 0.8282, 0.1679, 0.8515, 0.1446, 0.8515, 0.1446, 0.8282, 0.1679, 0.8282, 0.1679, 0.8515, 0.1446, 0.8515, 0.1446, 0.8282, 0.1679, 0.8282, 0.1679, 0.8515, 0.1446, 0.8515, 0.1446, 0.8282, 0.1679, 0.8282, 0.1679, 0.8515, 0.1446, 0.8515, 0.1446, 0.8282, 0.1679, 0.8282, 0.1679, 0.8515, 0.1446, 0.8515, 0.1446, 0.8282, 0.1679, 0.8282, 0.1679, 0.8515, 0.1446, 0.8515, 0.1446, 0.8282, 0.1679, 0.8282, 0.1679, 0.8515, 0.1446, 0.8515, 0.1446, 0.8282, 0.1679, 0.8282, 0.1679, 0.8515, 0.1446, 0.8515, 0.1446, 0.8282, 0.1679, 0.8282, 0.1679, 0.8515, 0.1446, 0.8515, 0.1446, 0.8282, 0.1679, 0.8282, 0.1679, 0.8515, 0.1446, 0.8515, 0.1446, 0.8282, 0.1679, 0.8282, 0.1679, 0.8515, 0.1446, 0.8515, 0.1446, 0.8282, 0.1679, 0.8282, 0.1679, 0.8515, 0.1446, 0.8515, 0.1446, 0.8282, 0.1679, 0.8282, 0.1679, 0.8515, 0.1446, 0.8515, 0.1446, 0.8282, 0.1679, 0.8282, 0.1679, 0.8515, 0.1446, 0.8515, 0.1446, 0.8282, 0.1679, 0.8282, 0.1679, 0.8515, 0.1446, 0.8515, 0.1446, 0.8282, 0.1679, 0.8282, 0.1679, 0.8515, 0.1446, 0.8515, 0.1446, 0.8282, 0.1679, 0.8282, 0.1679, 0.8515, 0.1446, 0.8515, 0.1446, 0.8282, 0.1679, 0.8282, 0.1679, 0.8515, 0.1446, 0.8515, 0.1446, 0.8282, 0.1679, 0.8282, 0.1679, 0.8515, 0.1446, 0.8515, 0.1446, 0.8282, 0.1679, 0.8282, 0.1679, 0.8515, 0.1446, 0.8515, 0.1446, 0.8282, 0.1679, 0.8282, 0.1679, 0.8515, 0.1446, 0.8515, 0.1446, 0.8282, 0.1679, 0.8282, 0.1679, 0.8515, 0.1446, 0.8515, 0.1446, 0.8282, 0.1679, 0.8282, 0.1679, 0.8515, 0.1446, 0.8515, 0.1446, 0.8282, 0.1679, 0.8282, 0.1679, 0.8515, 0.1446, 0.8515, 0.1446, 0.8282, 0.1679, 0.8282, 0.1679, 0.8515, 0.1446, 0.8515, 0.1446, 0.8282, 0.1679, 0.8282, 0.1679, 0.8515, 0.1446, 0.8515, 0.1446, 0.8282, 0.1679, 0.8282, 0.1679, 0.8515, 0.1446, 0.8515, 0.1446, 0.8282, 0.1679, 0.8282, 0.1679, 0.8515, 0.1446, 0.8515, 0.1446, 0.8282, 0.1679, 0.8282, 0.1679, 0.8515, 0.1446, 0.8515, 0.1446, 0.8282, 0.1679, 0.8282, 0.1679, 0.8515, 0.1446, 0.8515, 0.1446, 0.8282, 0.1679, 0.8282, 0.1679, 0.8515, 0.1446, 0.8515, 0.1446, 0.8282, 0.1679, 0.8282, 0.1679, 0.8515, 0.1446, 0.8515, 0.1446, 0.8282, 0.1679, 0.8282, 0.1679, 0.8515, 0.1446, 0.8515, 0.1446, 0.8282, 0.1679, 0.8282, 0.1679, 0.8515, 0.1446, 0.8515, 0.1446, 0.8282, 0.1679, 0.8282, 0.1679, 0.8515, 0.1446, 0.8515, 0.1446, 0.8282, 0.1679, 0.8282, 0.1679, 0.8515, 0.1446, 0.8515, 0.1446, 0.8282, 0.1679, 0.8282, 0.1679, 0.8515, 0.1446, 0.8515, 0.1446, 0.8282, 0.1679, 0.8282, 0.1679, 0.8515, 0.1446, 0.8515, 0.1446, 0.8282, 0.1679, 0.8282, 0.1679, 0.8515, 0.1446, 0.8515, 0.1446, 0.8282, 0.1679, 0.8282, 0.1679, 0.8515, 0.1446, 0.8515, 0.1446, 0.8282, 0.1679, 0.8282, 0.1679, 0.8515, 0.1446, 0.8515, 0.1446, 0.8282, 0.1679, 0.8282, 0.1679, 0.8515, 0.1446, 0.8515, 0.1446, 0.8282, 0.1679, 0.8282, 0.1679, 0.8515, 0.1446, 0.8515, 0.1446, 0.8282, 0.1679, 0.8282, 0.1679, 0.8515, 0.1446, 0.8515, 0.1446, 0.8282, 0.1679, 0.8282, 0.1679, 0.8515, 0.1446, 0.8515, 0.1446, 0.8282, 0.1679, 0.8282, 0.1679, 0.8515, 0.1446, 0.8515, 0.1446, 0.8282, 0.1679, 0.8282, 0.1679, 0.8515, 0.1446, 0.8515, 0.1446, 0.8282, 0.1679, 0.8282, 0.1679, 0.8515, 0.1446, 0.8515, 0.1446, 0.8282, 0.1679, 0.8282, 0.1679, 0.8515, 0.1446, 0.8515, 0.1446, 0.8282, 0.1679, 0.8282, 0.1679, 0.8515, 0.1446, 0.8515, 0.1446, 0.8282, 0.1679, 0.8282, 0.1679, 0.8515, 0.1446, 0.8515, 0.1446, 0.8282, 0.1679, 0.8282, 0.1679, 0.8515, 0.1446, 0.8515, 0.1446, 0.8282, 0.1679, 0.8282, 0.1679, 0.8515, 0.1446, 0.8515, 0.1446, 0.8282, 0.1679, 0.8282, 0.1679, 0.8515, 0.1446, 0.8515, 0.1446, 0.8282, 0.1679, 0.8282, 0.1679, 0.8515, 0.1446, 0.8515, 0.1446, 0.8282, 0.1679, 0.8282, 0.1679, 0.8515, 0.1446, 0.8515, 0.1446, 0.8282, 0.1679, 0.8282, 0.1679, 0.8515, 0.1446, 0.8515, 0.1446, 0.8282, 0.1679, 0.8282, 0.1679, 0.8515, 0.1446, 0.8515, 0.1446, 0.8282, 0.1679, 0.8282, 0.1679, 0.8515, 0.1446, 0.8515, 0.1446, 0.8282, 0.1679, 0.8282, 0.1679, 0.8515, 0.1446, 0.8515, 0.1446, 0.8282, 0.1679, 0.8282, 0.1679, 0.8515, 0.1446, 0.8515, 0.1446, 0.8282, 0.1679, 0.8282, 0.1679, 0.8515, 0.1446, 0.8515, 0.1446, 0.8282, 0.1679, 0.8282, 0.1679, 0.8515, 0.1446, 0.8515, 0.1446, 0.8282, 0.1679, 0.8282, 0.1679, 0.8515, 0.1446, 0.8515, 0.1446, 0.8282, 0.1679, 0.8282, 0.1679, 0.8515, 0.1446, 0.8515, 0.1446, 0.8282, 0.1679, 0.8282, 0.1679, 0.8515, 0.1446, 0.8515, 0.1446, 0.8282, 0.1679, 0.8282, 0.1679, 0.8515, 0.1446, 0.8515, 0.1446, 0.8282, 0.1679, 0.8282, 0.1679, 0.8515, 0.1446, 0.8515, 0.1446, 0.8282, 0.1679, 0.8282, 0.1679, 0.8515, 0.1446, 0.8515, 0.1446, 0.8282, 0.1679, 0.8282, 0.1679, 0.8515, 0.1446, 0.8515, 0.1446, 0.8282, 0.1679, 0.8282, 0.1679, 0.8515, 0.1446, 0.8515, 0.1446, 0.8282, 0.1679, 0.8282, 0.1679, 0.8515, 0.1446, 0.8515, 0.1446, 0.8282, 0.1679, 0.8282, 0.1679, 0.8515, 0.1446, 0.8515, 0.1446, 0.8282, 0.1679, 0.8282, 0.1679, 0.8515, 0.1446, 0.8515, 0.1446, 0.8282, 0.1679, 0.8282, 0.1679, 0.8515, 0.1446, 0.8515, 0.1446, 0.8282, 0.1679, 0.8282, 0.1679, 0.8515, 0.1446, 0.8515, 0.1446, 0.8282, 0.1679, 0.8282, 0.1679, 0.8515, 0.1446, 0.8515, 0.1446, 0.8282, 0.1679, 0.8282, 0.1679, 0.8515, 0.1446, 0.8515, 0.1446, 0.8282, 0.1679, 0.8282, 0.1679, 0.8515, 0.1446, 0.8515, 0.1446, 0.8282, 0.1679, 0.8282, 0.1679, 0.8515, 0.1446, 0.8515, 0.1446, 0.8282, 0.1679, 0.8282, 0.1679, 0.8515, 0.1446, 0.8515, 0.1446, 0.8282, 0.1679, 0.8282, 0.1679, 0.8515, 0.1446, 0.8515, 0.1446, 0.8282, 0.1679, 0.8282, 0.1679, 0.8515, 0.1446, 0.8515, 0.1446, 0.8282, 0.1679, 0.8282, 0.1679, 0.8515, 0.1446, 0.8515, 0.1446, 0.8282, 0.1679, 0.8282, 0.1679, 0.8515, 0.1446, 0.8515, 0.1446, 0.8282, 0.1679, 0.8282, 0.1679, 0.8515, 0.1446, 0.8515, 0.1446, 0.8282, 0.1679, 0.8282, 0.1679, 0.8515, 0.1446, 0.8515, 0.1446, 0.8282, 0.1679, 0.8282, 0.1679, 0.8515, 0.1446, 0.8515, 0.1446, 0.8282, 0.1679, 0.8282, 0.1679, 0.8515, 0.1446, 0.8515, 0.1446, 0.8282, 0.1679, 0.8282, 0.1679, 0.8515, 0.1446, 0.8515, 0.1446, 0.8282, 0.1679, 0.8282, 0.1679, 0.8515, 0.1446, 0.8515, 0.1446, 0.8282, 0.1679, 0.8282, 0.1679, 0.8515, 0.1446, 0.8515, 0.1446, 0.8282, 0.1679, 0.8282, 0.1679, 0.8515, 0.1446, 0.8515, 0.1446, 0.8282, 0.1679, 0.8282, 0.1679, 0.8515, 0.1446, 0.8515, 0.1446, 0.8282, 0.1679, 0.8282, 0.1679, 0.8515, 0.1446, 0.8515, 0.1446, 0.8282, 0.1679, 0.8282, 0.1679, 0.8515, 0.1446, 0.8515, 0.1446, 0.8282, 0.1679, 0.8282, 0.1679, 0.8515, 0.1446, 0.8515, 0.1446, 0.8282, 0.1679, 0.8282, 0.1679, 0.8515, 0.1446, 0.8515, 0.1446, 0.8282, 0.1679, 0.8282, 0.1679, 0.8515, 0.1446, 0.8515, 0.1446, 0.8282, 0.1679, 0.8282, 0.1679, 0.8515, 0.1446, 0.8515, 0.1446, 0.8282, 0.1679, 0.8282, 0.1679, 0.8515, 0.1446, 0.8515, 0.1446, 0.8282, 0.1679, 0.8282, 0.1679, 0.8515, 0.1446, 0.8515, 0.1446, 0.8282, 0.1679, 0.8282, 0.1679, 0.8515, 0.1446, 0.8515, 0.1446, 0.8282, 0.1679, 0.8282, 0.1679, 0.8515, 0.1446, 0.8515, 0.1446, 0.8282, 0.1679, 0.8282, 0.1679, 0.8515, 0.1446, 0.8515, 0.1446, 0.8282, 0.1679, 0.8282, 0.1679, 0.8515, 0.1446, 0.8515, 0.1446, 0.8282, 0.1679, 0.8282, 0.1679, 0.8515, 0.1446, 0.8515, 0.1446, 0.8282, 0.1679, 0.8282, 0.1679, 0.8515, 0.1446, 0.8515, 0.1446, 0.8282, 0.1679, 0.8282, 0.1679, 0.8515, 0.1446, 0.8515, 0.1446, 0.8282, 0.1679, 0.8282, 0.1679, 0.8515, 0.1446, 0.8515, 0.1446, 0.8282, 0.1679, 0.8282, 0.1679, 0.8515, 0.1446, 0.8515, 0.1446, 0.8282, 0.1679, 0.8282, 0.1679, 0.8515, 0.1446, 0.8515, 0.1446, 0.8282, 0.1679, 0.8282, 0.1679, 0.8515, 0.1446, 0.8515, 0.1446, 0.8282, 0.1679, 0.8282, 0.1679, 0.8515, 0.1446, 0.8515, 0.1446, 0.8282, 0.1679, 0.8282, 0.1679, 0.8515, 0.1446, 0.8515, 0.1446, 0.8282, 0.1679, 0.8282, 0.1679, 0.8515, 0.1446, 0.8515, 0.1446, 0.8282, 0.1679, 0.8282, 0.1679, 0.8515, 0.1446, 0.8515, 0.1446, 0.8282, 0.1679, 0.8282, 0.1679, 0.8515, 0.1446, 0.8515, 0.1446, 0.8282, 0.1679, 0.8282, 0.1679, 0.8515, 0.1446, 0.8515, 0.1446, 0.8282, 0.1679, 0.8282, 0.1679, 0.8515, 0.1446, 0.8515, 0.1446, 0.8282, 0.1679, 0.8282, 0.1679, 0.8515, 0.1446, 0.8515, 0.1446, 0.8282, 0.1679, 0.8282, 0.1679, 0.8515, 0.1446, 0.8515, 0.1446, 0.8282, 0.1679, 0.8282, 0.1679, 0.8515, 0.1446, 0.8515, 0.1446, 0.8282, 0.1679, 0.8282, 0.1679, 0.8515, 0.1446, 0.8515, 0.1446, 0.8282, 0.1679, 0.8282, 0.1679, 0.8515, 0.1446, 0.8515, 0.1446, 0.8282, 0.1679, 0.8282, 0.1679, 0.8515, 0.1446, 0.8515, 0.1446, 0.8282, 0.1679, 0.8282, 0.1679, 0.8515, 0.1446, 0.8515, 0.1446, 0.8282, 0.1679, 0.8282, 0.1679, 0.8515, 0.1446, 0.8515, 0.1446, 0.8282, 0.1679, 0.8282, 0.1679, 0.8515, 0.1446, 0.8515, 0.1446, 0.8282, 0.1679, 0.8282, 0.1679, 0.8515, 0.1446, 0.8515, 0.1446, 0.8282, 0.1679, 0.8282, 0.1679, 0.8515, 0.1446, 0.8515, 0.1446, 0.8282, 0.1679, 0.8282, 0.1679, 0.8515, 0.1446, 0.8515, 0.1446, 0.8282, 0.1679, 0.8282, 0.1679, 0.8515, 0.1446, 0.8515, 0.1446, 0.8282, 0.1679, 0.8282, 0.1679, 0.8515, 0.1446, 0.8515, 0.1446, 0.8282, 0.1679, 0.8282, 0.1679, 0.8515, 0.1446, 0.8515, 0.1446, 0.8282, 0.1679, 0.8282, 0.1679, 0.8515, 0.1446, 0.8515, 0.1446, 0.8282, 0.1679, 0.8282, 0.1679, 0.8515, 0.1446, 0.8515, 0.1446, 0.8282, 0.1679, 0.8282, 0.1679, 0.8515, 0.1446, 0.8515, 0.1446, 0.8282, 0.1679, 0.8282, 0.1679, 0.8515, 0.1446, 0.8515, 0.1446, 0.8282, 0.1679, 0.8282, 0.1679, 0.8515, 0.1446, 0.8515, 0.1446, 0.8282, 0.1679, 0.8282, 0.1679, 0.8515, 0.1446, 0.8515, 0.1446, 0.8282, 0.1679, 0.8282, 0.1679, 0.8515, 0.1446, 0.8515, 0.1446, 0.8282, 0.1679, 0.8282, 0.1679, 0.8515, 0.1446, 0.8515, 0.1446, 0.8282, 0.1679, 0.8282, 0.1679, 0.8515, 0.1446, 0.8515, 0.1446, 0.8282, 0.1679, 0.8282, 0.1679, 0.8515, 0.1446, 0.8515, 0.1446, 0.8282, 0.1679, 0.8282, 0.1679, 0.8515, 0.1446, 0.8515, 0.1446, 0.8282, 0.1679, 0.8282, 0.1679, 0.8515, 0.1446, 0.8515, 0.1446, 0.8282, 0.1679, 0.8282, 0.1679, 0.8515, 0.1446, 0.8515, 0.1446, 0.8282, 0.1679, 0.8282, 0.1679, 0.8515, 0.1446, 0.8515, 0.1446, 0.8282, 0.1679, 0.8282, 0.1679, 0.8515, 0.1446, 0.8515, 0.1446, 0.8282, 0.1679, 0.8282, 0.1679, 0.8515, 0.1446, 0.8515, 0.1446, 0.8282, 0.1679, 0.8282, 0.1679, 0.8515, 0.1446, 0.8515, 0.1446, 0.8282, 0.1679, 0.8282, 0.1679, 0.8515, 0.1446, 0.8515, 0.1446, 0.8282, 0.1679, 0.8282, 0.1679, 0.8515, 0.1446, 0.8515, 0.1446, 0.8282, 0.1679, 0.8282, 0.1679, 0.8515, 0.1446, 0.8515, 0.1446, 0.8282, 0.1679, 0.8282, 0.1679, 0.8515, 0.1446, 0.8515, 0.1446, 0.8282, 0.1679, 0.8282, 0.1679, 0.8515, 0.1446, 0.8515, 0.1446, 0.8282, 0.1679, 0.8282, 0.1679, 0.8515, 0.1446, 0.8515, 0.1446, 0.8282, 0.1679, 0.8282, 0.1679, 0.8515, 0.1446, 0.8515, 0.1446, 0.8282, 0.1679, 0.8282, 0.1679, 0.8515, 0.1446, 0.8515, 0.1446, 0.8282, 0.1679, 0.8282, 0.1679, 0.8515, 0.1446, 0.8515, 0.1446, 0.8282, 0.1679, 0.8282, 0.1679, 0.8515, 0.1446, 0.8515, 0.1446, 0.8282, 0.1679, 0.8282, 0.1679, 0.8515, 0.1446, 0.8515, 0.1446, 0.8282, 0.1679, 0.8282, 0.1679, 0.8515, 0.1446, 0.8515, 0.1446, 0.8282, 0.1679, 0.8282, 0.1679, 0.8515, 0.1446, 0.8515, 0.1446, 0.8282, 0.1679, 0.8282, 0.1679, 0.8515, 0.1446, 0.8515, 0.1446, 0.8282, 0.1679, 0.8282, 0.1679, 0.8515, 0.1446, 0.8515, 0.1446, 0.8282, 0.1679, 0.8282, 0.1679, 0.8515, 0.1446, 0.8515, 0.1446, 0.8282, 0.1679, 0.8282, 0.1679, 0.8515, 0.1446, 0.8515, 0.1446, 0.8282, 0.1679, 0.8282, 0.1679, 0.8515, 0.1446, 0.8515, 0.1446, 0.8282, 0.1679, 0.8282, 0.1679, 0.8515, 0.1446, 0.8515, 0.1446, 0.8282, 0.1679, 0.8282, 0.1679, 0.8515, 0.1446, 0.8515, 0.1446, 0.8282, 0.1679, 0.8282, 0.1679, 0.8515, 0.1446, 0.8515, 0.1446, 0.8282, 0.1679, 0.8282, 0.1679, 0.8515, 0.1446, 0.8515, 0.1446, 0.8282, 0.1679, 0.8282, 0.1679, 0.8515, 0.1446, 0.8515, 0.1446, 0.8282, 0.1679, 0.8282, 0.1679, 0.8515, 0.1446, 0.8515, 0.1446, 0.8282, 0.1679, 0.8282, 0.1679, 0.8515, 0.1446, 0.8515, 0.1446, 0.8282, 0.1679, 0.8282, 0.1679, 0.8515, 0.1446, 0.8515, 0.1446, 0.8282, 0.1679, 0.8282, 0.1679, 0.8515, 0.1446, 0.8515, 0.1446, 0.8282, 0.1679, 0.8282, 0.1679, 0.8515, 0.1446, 0.8515, 0.1446, 0.8282, 0.1679, 0.8282, 0.1679, 0.8515, 0.1446, 0.8515, 0.1446, 0.8282, 0.1679, 0.8282, 0.1679, 0.8515, 0.1446, 0.8515, 0.1446, 0.8282, 0.1679, 0.8282, 0.1679, 0.8515, 0.1446, 0.8515, 0.1446, 0.8282, 0.1679, 0.8282, 0.1679, 0.8515, 0.1446, 0.8515, 0.1446, 0.8282, 0.1679, 0.8282, 0.1679, 0.8515, 0.1446, 0.8515, 0.1446, 0.8282, 0.1679, 0.8282, 0.1679, 0.8515, 0.1446, 0.8515, 0.1446, 0.8282, 0.1679, 0.8282, 0.1679, 0.8515, 0.1446, 0.8515, 0.1446, 0.8282, 0.1679, 0.8282, 0.1679, 0.8515, 0.1446, 0.8515, 0.1446, 0.8282, 0.1679, 0.8282, 0.1679, 0.8515, 0.1446, 0.8515, 0.1446, 0.8282, 0.1679, 0.8282, 0.1679, 0.8515, 0.1446, 0.8515, 0.1446, 0.8282, 0.1679, 0.8282, 0.1679, 0.8515, 0.1446, 0.8515, 0.1446, 0.8282, 0.1679, 0.8282, 0.1679, 0.8515, 0.1446, 0.8515, 0.1446, 0.8282, 0.1679, 0.8282, 0.1679, 0.8515, 0.1446, 0.8515, 0.1446, 0.8282, 0.1679, 0.8282, 0.1679, 0.8515, 0.1446, 0.8515, 0.1446, 0.8282, 0.1679, 0.8282, 0.1679, 0.8515, 0.1446, 0.8515, 0.1446, 0.8282, 0.1679, 0.8282, 0.1679, 0.8515, 0.1446, 0.8515, 0.1446, 0.8282, 0.1679, 0.8282, 0.1679, 0.8515, 0.1446, 0.8515, 0.1446, 0.8282, 0.1679, 0.8282, 0.1679, 0.8515, 0.1446, 0.8515, 0.1446, 0.8282, 0.1679, 0.8282, 0.1679, 0.8515, 0.1446, 0.8515, 0.1446, 0.8282, 0.1679, 0.8282, 0.1679, 0.8515, 0.1446, 0.8515, 0.1446, 0.8282, 0.1679, 0.8282, 0.1679, 0.8515, 0.1446, 0.8515, 0.1446, 0.8282, 0.1679, 0.8282, 0.1679, 0.8515, 0.1446, 0.8515, 0.1446, 0.8282, 0.1679, 0.8282, 0.1679, 0.8515, 0.1446, 0.8515, 0.1446, 0.8282, 0.1679, 0.8282, 0.1679, 0.8515, 0.1446, 0.8515, 0.1446, 0.8282, 0.1679, 0.8282, 0.1679, 0.8515, 0.1446, 0.8515, 0.1446, 0.8282, 0.1679, 0.8282, 0.1679, 0.8515, 0.1446, 0.8515, 0.1446, 0.8282, 0.1679, 0.8282, 0.1679, 0.8515, 0.1446, 0.8515, 0.1446, 0.8282, 0.1679, 0.8282, 0.1679, 0.8515, 0.1446, 0.8515, 0.1446, 0.8282, 0.1679, 0.8282, 0.1679, 0.8515, 0.1446, 0.8515, 0.1446, 0.8282, 0.1679, 0.8282, 0.1679, 0.8515, 0.1446, 0.8515, 0.1446, 0.8282, 0.1679, 0.8282, 0.1679, 0.8515, 0.1446, 0.8515, 0.1446, 0.8282, 0.1679, 0.8282, 0.1679, 0.8515, 0.1446, 0.8515, 0.1446, 0.8282, 0.1679, 0.8282, 0.1679, 0.8515, 0.1446, 0.8515, 0.1446, 0.8282, 0.1679, 0.8282, 0.1679, 0.8515, 0.1446, 0.8515, 0.1446, 0.8282, 0.1679, 0.8282, 0.1679, 0.8515, 0.1446, 0.8515, 0.1446, 0.8282, 0.1679, 0.8282, 0.1679, 0.8515, 0.1446, 0.8515, 0.1446, 0.8282, 0.1679, 0.8282, 0.1679, 0.8515, 0.1446, 0.8515, 0.1446, 0.8282, 0.1679, 0.8282, 0.1679, 0.8515, 0.1446, 0.8515, 0.1446, 0.8282, 0.1679, 0.8282, 0.1679, 0.8515, 0.1446, 0.8515, 0.1446, 0.8282, 0.1679, 0.8282, 0.1679, 0.8515, 0.1446, 0.8515, 0.1446, 0.8282, 0.1679, 0.8282, 0.1679, 0.8515, 0.1446, 0.8515, 0.1446, 0.8282, 0.1679, 0.8282, 0.1679, 0.8515, 0.1446, 0.8515, 0.1446, 0.8282, 0.1679, 0.8282, 0.1679, 0.8515, 0.1446, 0.8515, 0.1446, 0.8282, 0.1679, 0.8282, 0.1679, 0.8515, 0.1446, 0.8515, 0.1446, 0.8282, 0.1679, 0.8282, 0.1679, 0.8515, 0.1446, 0.8515, 0.1446, 0.8282, 0.1679, 0.8282, 0.1679, 0.8515, 0.1446, 0.8515, 0.1446, 0.8282, 0.1679, 0.8282, 0.1679, 0.8515, 0.1446, 0.8515, 0.1446, 0.8282, 0.1679, 0.8282, 0.1679, 0.8515, 0.1446, 0.8515, 0.1446, 0.8282, 0.1679, 0.8282, 0.1679, 0.8515, 0.1446, 0.8515, 0.1446, 0.8282, 0.1679, 0.8282, 0.1679, 0.8515, 0.1446, 0.8515, 0.1446, 0.8282, 0.1679, 0.8282, 0.1679, 0.8515, 0.1446, 0.8515, 0.1446, 0.8282, 0.1679, 0.8282, 0.1679, 0.8515, 0.1446, 0.8515, 0.1446, 0.8282, 0.1679, 0.8282, 0.1679, 0.8515, 0.1446, 0.8515, 0.1446, 0.8282, 0.1679, 0.8282, 0.1679, 0.8515, 0.1446, 0.8515, 0.1446, 0.8282, 0.1679, 0.8282, 0.1679, 0.8515, 0.1446, 0.8515, 0.1446, 0.8282, 0.1679, 0.8282, 0.1679, 0.8515, 0.1446, 0.8515, 0.1446, 0.8282, 0.1679, 0.8282, 0.1679, 0.8515, 0.1446, 0.8515, 0.1446, 0.8282, 0.1679, 0.8282, 0.1679, 0.8515, 0.1446, 0.8515, 0.1446, 0.8282, 0.1679, 0.8282, 0.1679, 0.8515, 0.1446, 0.8515, 0.1446, 0.8282, 0.1679, 0.8282, 0.1679, 0.8515, 0.1446, 0.8515, 0.1446, 0.8282, 0.1679, 0.8282, 0.1679, 0.8515, 0.1446, 0.8515, 0.1446, 0.8282, 0.1679, 0.8282, 0.1679, 0.8515, 0.1446, 0.8515, 0.1446, 0.8282, 0.1679, 0.8282, 0.1679, 0.8515, 0.1446, 0.8515, 0.1446, 0.8282, 0.1679, 0.8282, 0.1679, 0.8515, 0.1446, 0.8515, 0.1446, 0.8282, 0.1679, 0.8282, 0.1679, 0.8515, 0.1446, 0.8515, 0.1446, 0.8282, 0.1679, 0.8282, 0.1679, 0.8515, 0.1446, 0.8515, 0.1446, 0.8282, 0.1679, 0.8282, 0.1679, 0.8515, 0.1446, 0.8515, 0.1446, 0.8282, 0.1679, 0.8282, 0.1679, 0.8515, 0.1446, 0.8515, 0.1446, 0.8282, 0.1679, 0.8282, 0.1679, 0.8515, 0.1446, 0.8515, 0.1446, 0.8282, 0.1679, 0.8282, 0.1679, 0.8515, 0.1446, 0.8515, 0.1446, 0.8282, 0.1679, 0.8282, 0.1679, 0.8515, 0.1446, 0.8515, 0.1446, 0.8282, 0.1679, 0.8282, 0.1679, 0.8515, 0.1446, 0.8515, 0.1446, 0.8282, 0.1679, 0.8282, 0.1679, 0.8515, 0.1446, 0.8515, 0.1446, 0.8282, 0.1679, 0.8282, 0.1679, 0.8515, 0.1446, 0.8515, 0.1446, 0.8282, 0.1679, 0.8282, 0.1679, 0.8515, 0.1446, 0.8515, 0.1446, 0.8282, 0.1679, 0.8282, 0.1679, 0.8515, 0.1446, 0.8515, 0.1446, 0.8282, 0.1679, 0.8282, 0.1679, 0.8515, 0.1446, 0.8515, 0.1446, 0.8282, 0.1679, 0.8282, 0.1679, 0.8515, 0.1446, 0.8515, 0.1446, 0.8282, 0.1679, 0.8282, 0.1679, 0.8515, 0.1446, 0.8515, 0.1446, 0.8282, 0.1679, 0.8282, 0.1679, 0.8515, 0.1446, 0.8515, 0.1446, 0.8282, 0.1679, 0.8282, 0.1679, 0.8515, 0.1446, 0.8515, 0.1446, 0.8282, 0.1679, 0.8282, 0.1679, 0.8515, 0.1446, 0.8515, 0.1446, 0.8282, 0.1679, 0.8282, 0.1679, 0.8515, 0.1446, 0.8515, 0.1446, 0.8282, 0.1679, 0.8282, 0.1679, 0.8515, 0.1446, 0.8515, 0.1446, 0.8282, 0.1679, 0.8282, 0.1679, 0.8515, 0.1446, 0.8515, 0.1446, 0.8282, 0.1679, 0.8282, 0.1679, 0.8515, 0.1446, 0.8515, 0.1446, 0.8282, 0.1679, 0.8282, 0.1679, 0.8515, 0.1446, 0.8515, 0.1446, 0.8282, 0.1679, 0.8282, 0.1679, 0.8515, 0.1446, 0.8515, 0.1446, 0.8282, 0.1679, 0.8282, 0.1679, 0.8515, 0.1446, 0.8515, 0.1446, 0.8282, 0.1679, 0.8282, 0.1679, 0.8515, 0.1446, 0.8515, 0.1446, 0.8282, 0.1679, 0.8282, 0.1679, 0.8515, 0.1446, 0.8515, 0.1446, 0.8282, 0.1679, 0.8282, 0.1679, 0.8515, 0.1446, 0.8515, 0.1446, 0.8282, 0.1679, 0.8282, 0.1679, 0.8515, 0.1446, 0.8515, 0.1446, 0.8282, 0.1679, 0.8282, 0.1679, 0.8515, 0.1446, 0.8515, 0.1446, 0.8282, 0.1679, 0.8282, 0.1679, 0.8515, 0.1446, 0.8515, 0.1446, 0.8282, 0.1679, 0.8282, 0.1679, 0.8515, 0.1446, 0.8515, 0.1446, 0.8282, 0.1679, 0.8282, 0.1679, 0.8515, 0.1446, 0.8515, 0.1446, 0.8282, 0.1679, 0.8282, 0.1679, 0.8515, 0.1446, 0.8515, 0.1446, 0.8282, 0.1679, 0.8282, 0.1679, 0.8515, 0.1446, 0.8515, 0.1446, 0.8282, 0.1679, 0.8282, 0.1679, 0.8515, 0.1446, 0.8515, 0.1446, 0.8282, 0.1679, 0.8282, 0.1679, 0.8515, 0.1446, 0.8515, 0.1446, 0.8282, 0.1679, 0.8282, 0.1679, 0.8515, 0.1446, 0.8515, 0.1446, 0.8282, 0.1679, 0.8282, 0.1679, 0.8515, 0.1446, 0.8515, 0.1446, 0.8282, 0.1679, 0.8282, 0.1679, 0.8515, 0.1446, 0.8515, 0.1446, 0.8282, 0.1679, 0.8282, 0.1679, 0.8515, 0.1446, 0.8515, 0.1446, 0.8282, 0.1679, 0.8282, 0.1679, 0.8515, 0.1446, 0.8515, 0.1446, 0.8282, 0.1679, 0.8282, 0.1679, 0.8515, 0.1446, 0.8515, 0.1446, 0.8282, 0.1679, 0.8282, 0.1679, 0.8515, 0.1446, 0.8515, 0.1446, 0.8282, 0.1679, 0.8282, 0.1679, 0.8515, 0.1446, 0.8515, 0.1446, 0.8282, 0.1679, 0.8282, 0.1679, 0.8515, 0.1446, 0.8515, 0.1446, 0.8282, 0.1679, 0.8282, 0.1679, 0.8515, 0.1446, 0.8515, 0.1446, 0.8282, 0.1679, 0.8282, 0.1679, 0.8515, 0.1446, 0.8515, 0.1446, 0.8282, 0.1679, 0.8282, 0.1679, 0.8515, 0.1446, 0.8515, 0.1446, 0.8282, 0.1679, 0.8282, 0.1679, 0.8515, 0.1446, 0.8515, 0.1446, 0.8282, 0.1679, 0.8282, 0.1679, 0.8515, 0.1446, 0.8515, 0.1446, 0.8282, 0.1679, 0.8282, 0.1679, 0.8515, 0.1446, 0.8515, 0.1446, 0.8282, 0.1679, 0.8282, 0.1679, 0.8515, 0.1446, 0.8515, 0.1446, 0.8282, 0.1679, 0.8282, 0.1679, 0.8515, 0.1446, 0.8515, 0.1446, 0.8282, 0.1679, 0.8282, 0.1679, 0.8515, 0.1446, 0.8515, 0.1446, 0.8282, 0.1679, 0.8282, 0.1679, 0.8515, 0.1446, 0.8515, 0.1446, 0.8282, 0.1679, 0.8282, 0.1679, 0.8515, 0.1446, 0.8515, 0.1446, 0.8282, 0.1679, 0.8282, 0.1679, 0.8515, 0.1446, 0.8515, 0.1446, 0.8282, 0.1679, 0.8282, 0.1679, 0.8515, 0.1446, 0.8515, 0.1446, 0.8282, 0.1679, 0.8282, 0.1679, 0.8515, 0.1446, 0.8515, 0.1446, 0.8282, 0.1679, 0.8282, 0.1679, 0.8515, 0.1446, 0.8515, 0.1446, 0.8282, 0.1679, 0.8282, 0.1679, 0.8515, 0.1446, 0.8515, 0.1446, 0.8282, 0.1679, 0.8282, 0.1679, 0.8515, 0.1446, 0.8515, 0.1446, 0.8282, 0.1679, 0.8282, 0.1679, 0.8515, 0.1446, 0.8515, 0.1446, 0.8282, 0.1679, 0.8282, 0.1679, 0.8515, 0.1446, 0.8515, 0.1446, 0.8282, 0.1679, 0.8282, 0.1679, 0.8515, 0.1446, 0.8515, 0.1446, 0.8282, 0.1679, 0.8282, 0.1679, 0.8515, 0.1446, 0.8515, 0.1446, 0.8282, 0.1679, 0.8282, 0.1679, 0.8515, 0.1446, 0.8515, 0.1446, 0.8282, 0.1679, 0.8282, 0.1679, 0.8515, 0.1446, 0.8515, 0.1446, 0.8282, 0.1679, 0.8282, 0.1679, 0.8515, 0.1446, 0.8515, 0.1446, 0.8282, 0.1679, 0.8282, 0.1679, 0.8515, 0.1446, 0.8515, 0.1446, 0.8282, 0.1679, 0.8282, 0.1679, 0.8515, 0.1446, 0.8515, 0.1446, 0.8282, 0.1679, 0.8282, 0.1679, 0.8515, 0.1446, 0.8515, 0.1446, 0.8282, 0.1679, 0.8282, 0.1679, 0.8515, 0.1446, 0.8515, 0.1446, 0.8282, 0.1679, 0.8282, 0.1679, 0.8515, 0.1446, 0.8515, 0.1446, 0.8282, 0.1679, 0.8282, 0.1679, 0.8515, 0.1446, 0.8515, 0.1446, 0.8282, 0.1679, 0.8282, 0.1679, 0.8515, 0.1446, 0.8515, 0.1446, 0.8282, 0.1679, 0.8282, 0.1679, 0.8515, 0.1446, 0.8515, 0.1446, 0.8282, 0.1679, 0.8282, 0.1679, 0.8515, 0.1446, 0.8515, 0.1446, 0.8282, 0.1679, 0.8282, 0.1679, 0.8515, 0.1446, 0.8515, 0.1446, 0.8282, 0.1679, 0.8282, 0.1679, 0.8515, 0.1446, 0.8515, 0.1446, 0.8282, 0.1679, 0.8282, 0.1679, 0.8515, 0.1446, 0.8515, 0.1446, 0.8282, 0.1679, 0.8282, 0.1679, 0.8515, 0.1446, 0.8515, 0.1446, 0.8282, 0.1679, 0.8282, 0.1679, 0.8515, 0.1446, 0.8515, 0.1446, 0.8282, 0.1679, 0.8282, 0.1679, 0.8515, 0.1446, 0.8515, 0.1446, 0.8282, 0.1679, 0.8282, 0.1679, 0.8515, 0.1446, 0.8515, 0.1446, 0.8282, 0.1679, 0.8282, 0.1679, 0.8515, 0.1446, 0.8515, 0.1446, 0.8282, 0.1679, 0.8282, 0.1679, 0.8515, 0.1446, 0.8515, 0.1446, 0.8282, 0.1679, 0.8282, 0.1679, 0.8515, 0.1446, 0.8515, 0.1446, 0.8282, 0.1679, 0.8282, 0.1679, 0.8515, 0.1446, 0.8515, 0.1446, 0.8282, 0.1679, 0.8282, 0.1679, 0.8515, 0.1446, 0.8515, 0.1446, 0.8282, 0.1679, 0.8282, 0.1679, 0.8515, 0.1446, 0.8515, 0.1446, 0.8282, 0.1679, 0.8282, 0.1679, 0.8515, 0.1446, 0.8515, 0.1446, 0.8282, 0.1679, 0.8282, 0.1679, 0.8515, 0.1446, 0.8515, 0.1446, 0.8282, 0.1679, 0.8282, 0.1679, 0.8515, 0.1446, 0.8515, 0.1446, 0.8282, 0.1679, 0.8282, 0.1679, 0.8515, 0.1446, 0.8515, 0.1446, 0.8282, 0.1679, 0.8282, 0.1679, 0.8515, 0.1446, 0.8515, 0.1446, 0.8282, 0.1679, 0.8282, 0.1679, 0.8515, 0.1446, 0.8515, 0.1446, 0.8282, 0.1679, 0.8282, 0.1679, 0.8515, 0.1446, 0.8515, 0.1446, 0.8282, 0.1679, 0.8282, 0.1679, 0.8515, 0.1446, 0.8515, 0.1446, 0.8282, 0.1679, 0.8282, 0.1679, 0.8515, 0.1446, 0.8515, 0.1446, 0.8282, 0.1679, 0.8282, 0.1679, 0.8515, 0.1446, 0.8515, 0.1446, 0.8282, 0.1679, 0.8282, 0.1679, 0.8515, 0.1446, 0.8515, 0.1446, 0.8282, 0.1679, 0.8282, 0.1679, 0.8515, 0.1446, 0.8515, 0.1446, 0.8282, 0.1679, 0.8282, 0.1679, 0.8515, 0.1446, 0.8515, 0.1446, 0.8282, 0.1679, 0.8282, 0.1679, 0.8515, 0.1446, 0.8515, 0.1446, 0.8282, 0.1679, 0.8282, 0.1679, 0.8515, 0.1446, 0.8515, 0.1446, 0.8282, 0.1679, 0.8282, 0.1679, 0.8515, 0.1446, 0.8515, 0.1446, 0.8282, 0.1679, 0.8282, 0.1679, 0.8515, 0.1446, 0.8515, 0.1446, 0.8282, 0.1679, 0.8282, 0.1679, 0.8515, 0.1446, 0.8515, 0.1446, 0.8282, 0.1679, 0.8282, 0.1679, 0.8515, 0.1446, 0.8515, 0.1446, 0.8282, 0.1679, 0.8282, 0.1679, 0.8515, 0.1446, 0.8515, 0.1446, 0.8282, 0.1679, 0.8282, 0.1679, 0.8515, 0.1446, 0.8515, 0.1446, 0.8282, 0.1679, 0.8282, 0.1679, 0.8515, 0.1446, 0.8515, 0.1446, 0.8282, 0.1679, 0.8282, 0.1679, 0.8515, 0.1446, 0.8515, 0.1446, 0.8282, 0.1679, 0.8282, 0.1679, 0.8515, 0.1446, 0.8515, 0.1446, 0.8282, 0.1679, 0.8282, 0.1679, 0.8515, 0.1446, 0.8515, 0.1446, 0.8282, 0.1679, 0.8282, 0.1679, 0.8515, 0.1446, 0.8515, 0.1446, 0.8282, 0.1679, 0.8282, 0.1679, 0.8515, 0.1446, 0.8515, 0.1446, 0.8282, 0.1679, 0.8282, 0.1679, 0.8515, 0.1446, 0.8515, 0.1446, 0.8282, 0.1679, 0.8282, 0.1679, 0.8515, 0.1446, 0.8282, 0.1679, 0.8282, 0.1679, 0.8515, 0.1446, 0.8282, 0.1679, 0.8282, 0.1679, 0.8515, 0.1446, 0.8282, 0.1679, 0.8282, 0.1679, 0.8515, 0.1446, 0.8282, 0.1679, 0.8282, 0.1679, 0.8515, 0.1446, 0.8282, 0.1679, 0.8282, 0.1679, 0.8515, 0.1446, 0.8282, 0.1679, 0.8282, 0.1679, 0.8515, 0.1446, 0.8282, 0.1679, 0.8282, 0.1679, 0.8515, 0.1446, 0.8282, 0.1679, 0.8282, 0.1679, 0.8515, 0.1446, 0.8282, 0.1679, 0.8282, 0.1679, 0.8515, 0.1446, 0.8282, 0.1679, 0.8282, 0.1679, 0.8515, 0.1446, 0.8282, 0.1679, 0.8282, 0.1679, 0.8515, 0.4884, 0.4884, 0.5116, 0.4884, 0.5116, 0.5116, 0.4884, 0.4884, 0.5116, 0.4884, 0.5116, 0.5116, 0.4884, 0.4884, 0.5116, 0.4884, 0.5116, 0.5116, 0.4884, 0.4884, 0.5116, 0.4884, 0.5116, 0.5116, 0.4884, 0.4884, 0.5116, 0.4884, 0.5116, 0.5116, 0.4884, 0.4884, 0.5116, 0.4884, 0.5116, 0.5116, 0.4884, 0.4884, 0.5116, 0.4884, 0.5116, 0.5116, 0.4884, 0.4884, 0.5116, 0.4884, 0.5116, 0.5116, 0.4884, 0.4884, 0.5116, 0.4884, 0.5116, 0.5116, 0.4884, 0.4884, 0.5116, 0.4884, 0.5116, 0.5116, 0.4884, 0.4884, 0.5116, 0.4884, 0.5116, 0.5116, 0.4884, 0.4884, 0.5116, 0.4884, 0.5116, 0.5116, 0.2032, 0.7735, 0.2265, 0.7735, 0.2265, 0.7968, 0.2032, 0.7735, 0.2265, 0.7735, 0.2265, 0.7968, 0.2032, 0.7735, 0.2265, 0.7735, 0.2265, 0.7968, 0.2032, 0.7735, 0.2265, 0.7735, 0.2265, 0.7968, 0.2032, 0.7735, 0.2265, 0.7735, 0.2265, 0.7968, 0.2032, 0.7735, 0.2265, 0.7735, 0.2265, 0.7968, 0.2032, 0.7735, 0.2265, 0.7735, 0.2265, 0.7968, 0.2032, 0.7735, 0.2265, 0.7735, 0.2265, 0.7968, 0.2032, 0.7735, 0.2265, 0.7735, 0.2265, 0.7968, 0.2032, 0.7735, 0.2265, 0.7735, 0.2265, 0.7968, 0.2032, 0.7735, 0.2265, 0.7735, 0.2265, 0.7968, 0.2032, 0.7735, 0.2265, 0.7735, 0.2265, 0.7968, 0.2032, 0.7735, 0.2265, 0.7735, 0.2265, 0.7968, 0.2032, 0.7968, 0.2032, 0.7735, 0.2265, 0.7735, 0.2265, 0.7968, 0.2032, 0.7968, 0.2032, 0.7735, 0.2265, 0.7735, 0.2265, 0.7968, 0.2032, 0.7968, 0.2032, 0.7735, 0.2265, 0.7735, 0.2265, 0.7968, 0.2032, 0.7968, 0.2032, 0.7735, 0.2265, 0.7735, 0.2265, 0.7968, 0.2032, 0.7968, 0.2032, 0.7735, 0.2265, 0.7735, 0.2265, 0.7968, 0.2032, 0.7968, 0.2032, 0.7735, 0.2265, 0.7735, 0.2265, 0.7968, 0.2032, 0.7968, 0.2032, 0.7735, 0.2265, 0.7735, 0.2265, 0.7968, 0.2032, 0.7968, 0.2032, 0.7735, 0.2265, 0.7735, 0.2265, 0.7968, 0.2032, 0.7968, 0.2032, 0.7735, 0.2265, 0.7735, 0.2265, 0.7968, 0.2032, 0.7968, 0.2032, 0.7735, 0.2265, 0.7735, 0.2265, 0.7968, 0.2032, 0.7968, 0.2032, 0.7735, 0.2265, 0.7735, 0.2265, 0.7968, 0.2032, 0.7968])
me_circle_002.materials.append(mat_colours)
me_circle_002.use_remesh_fix_poles = True
me_circle_002.use_remesh_preserve_attributes = False
me_circle_002.use_mirror_vertex_groups = False
me_circle_002.update()

# ---- objects
ob_light = bpy.data.objects.new('Light', light_light)
ob_camera = bpy.data.objects.new('Camera', cam_camera)
ob_circle_002 = bpy.data.objects.new('Circle.002', me_circle_002)

# ---- transforms, parenting, visibility, modifiers, constraints
ob_light.location = (4.076, 1.005, 5.904)
ob_light.rotation_euler = (0.6503, 0.05522, 1.866)
ob_light.lock_rotations_4d = False
ob_light.empty_display_type = 'ARROWS'
ob_light.color = (0.0, 0.0, 0.0, 0.0)
ob_light.lineart.crease_threshold = 0.0
ob_camera.location = (7.359, -6.926, 4.958)
ob_camera.rotation_euler = (1.109, 0.0, 0.8149)
ob_camera.lock_rotations_4d = False
ob_camera.empty_display_type = 'ARROWS'
ob_camera.color = (0.0, 0.0, 0.0, 0.0)
ob_camera.display_type = 'WIRE'
ob_camera.lineart.crease_threshold = 0.0
ob_circle_002.location = (0.0, 0.0, 0.0)
ob_circle_002.lineart.crease_threshold = 0.0
_vg = ob_circle_002.vertex_groups.new(name='Windows')
_vg = ob_circle_002.vertex_groups.new(name='Secondary')
_vg = ob_circle_002.vertex_groups.new(name='Base')

# ---- collection membership
col_collection.objects.link(ob_light)
col_collection.objects.link(ob_camera)
col_collection.objects.link(ob_circle_002)

# ---- scene / render settings (as saved in the file)
scene.camera = ob_camera
scene.frame_start = 1; scene.frame_end = 250; scene.frame_set(172)
scene.render.engine = 'BLENDER_EEVEE_NEXT'
scene.cycles.use_denoising = False
scene.cycles.samples = 128
scene.cycles.sampling_pattern = 'TABULATED_SOBOL'
scene.cycles.use_adaptive_sampling = False
scene.cycles.use_light_tree = False
scene.view_settings.view_transform = 'Filmic'
bpy.context.view_layer.update()
